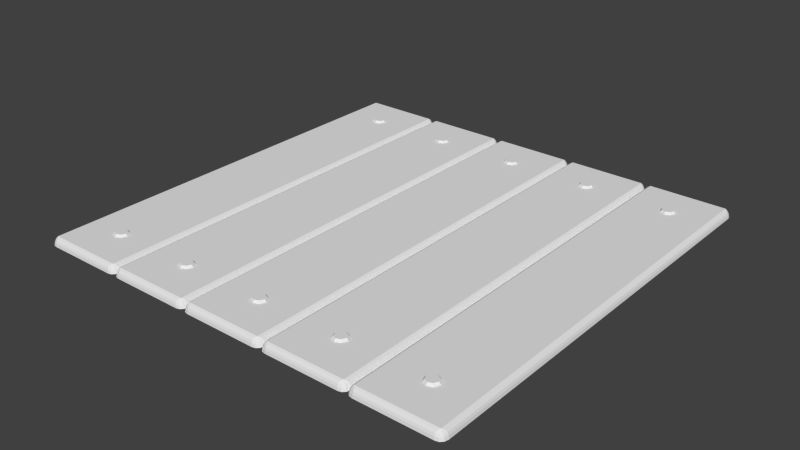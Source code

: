 # Source: WoodWall_A.blend  (saved by Blender 2.76.0; exported with 4.5.12 LTS)
import bpy
from mathutils import Matrix  # noqa: F401  (used for matrix-valued properties, if any)

bpy.ops.wm.read_factory_settings(use_empty=True)
scene = bpy.context.scene
scene.name = 'Scene'

# ---- collections
col_collection_1 = bpy.data.collections.new('Collection 1'); scene.collection.children.link(col_collection_1)

# ---- materials (node trees are filled in below, after node groups)
mat_material_002 = bpy.data.materials.new('Material.002')
mat_material_002.alpha_threshold = 0.0
mat_material_002.use_transparent_shadow = False
mat_material_002.roughness = 0.5
mat_material_002.line_color = (0.0, 0.0, 0.0, 1.0)

# ---- material node trees

# ---- world
world_world = bpy.data.worlds.new('World'); scene.world = world_world
world_world.color = (0.05088, 0.05088, 0.05088)
world_world.use_sun_shadow = False
world_world.sun_shadow_jitter_overblur = 0.0
world_world.cycles.sampling_method = 'MANUAL'
world_world.cycles.sample_map_resolution = 256

# ---- meshes
me_plane_007 = bpy.data.meshes.new('Plane.007')
me_plane_007.from_pydata([(-0.8305, 0.8591, 0.01072), (-0.8193, 0.8326, 0.01072), (-0.8305, 0.806, 0.01072), (-0.8576, 0.795, 0.01072), (-0.8847, 0.806, 0.01072), (-0.8959, 0.8326, 0.01072), (-0.8847, 0.8591, 0.01072), (-0.8576, 0.8701, 0.01072), (-0.8376, 0.8522, 0.02072), (-0.8292, 0.8326, 0.02072), (-0.8376, 0.8129, 0.02072), (-0.8576, 0.805, 0.02072), (-0.8776, 0.8129, 0.02072), (-0.886, 0.8326, 0.02072), (-0.8776, 0.8522, 0.02072), (-0.8576, 0.8602, 0.02072), (-0.8305, -0.8079, 0.01072), (-0.8193, -0.8345, 0.01072), (-0.8305, -0.861, 0.01072), (-0.8576, -0.872, 0.01072), (-0.8847, -0.861, 0.01072), (-0.8959, -0.8345, 0.01072), (-0.8847, -0.8079, 0.01072), (-0.8576, -0.7969, 0.01072), (-0.8376, -0.8148, 0.02072), (-0.8292, -0.8345, 0.02072), (-0.8376, -0.8541, 0.02072), (-0.8576, -0.8621, 0.02072), (-0.8776, -0.8541, 0.02072), (-0.886, -0.8345, 0.02072), (-0.8776, -0.8148, 0.02072), (-0.8576, -0.8068, 0.02072), (-1.043, -1.043, -0.02608), (-1.06, -1.039, -0.02608), (-1.072, -1.027, -0.02608), (-1.041, -1.041, -0.01267), (-1.051, -1.02, 0.01071), (-1.074, -1.008, -0.01267), (-1.041, -1.037, -0.002998), (-1.057, -1.037, -0.01267), (-1.056, -1.032, -0.003703), (-1.06, -1.012, 0.006254), (-1.044, -1.029, 0.006254), (-1.057, -1.026, 0.003923), (-1.069, -1.025, -0.01267), (-1.069, -1.008, -0.002998), (-1.065, -1.024, -0.003703), (-1.076, 1.011, -0.02608), (-1.043, 1.044, -0.02608), (-1.072, 1.028, -0.02608), (-1.06, 1.04, -0.02608), (-1.051, 1.021, 0.01071), (-1.041, 1.042, -0.01267), (-1.074, 1.009, -0.01267), (-1.044, 1.03, 0.006254), (-1.06, 1.013, 0.006254), (-1.057, 1.027, 0.003923), (-1.057, 1.038, -0.01267), (-1.041, 1.038, -0.002998), (-1.056, 1.033, -0.003703), (-1.069, 1.009, -0.002998), (-1.069, 1.026, -0.01267), (-1.065, 1.025, -0.003703), (-0.6464, -1.01, -0.02608), (-0.6797, -1.043, -0.02608), (-0.6508, -1.027, -0.02608), (-0.663, -1.039, -0.02608), (-0.6713, -1.02, 0.01071), (-0.6821, -1.041, -0.01267), (-0.6491, -1.008, -0.01267), (-0.679, -1.029, 0.006254), (-0.6623, -1.012, 0.006254), (-0.666, -1.026, 0.003923), (-0.6656, -1.037, -0.01267), (-0.6821, -1.037, -0.002998), (-0.6663, -1.032, -0.003703), (-0.6535, -1.008, -0.002998), (-0.6535, -1.025, -0.01267), (-0.6578, -1.024, -0.003703), (-0.6797, 1.044, -0.02608), (-0.663, 1.04, -0.02608), (-0.6508, 1.028, -0.02608), (-0.6713, 1.021, 0.01071), (-0.6491, 1.009, -0.01267), (-0.6821, 1.042, -0.01267), (-0.6623, 1.013, 0.006254), (-0.679, 1.03, 0.006254), (-0.666, 1.027, 0.003923), (-0.6535, 1.026, -0.01267), (-0.6535, 1.009, -0.002998), (-0.6578, 1.025, -0.003703), (-0.6821, 1.038, -0.002998), (-0.6656, 1.038, -0.01267), (-0.6663, 1.033, -0.003703), (-0.6464, 1.011, -0.02608), (-1.261, 0.8591, 0.01072), (-1.249, 0.8326, 0.01072), (-1.261, 0.806, 0.01072), (-1.288, 0.795, 0.01072), (-1.315, 0.806, 0.01072), (-1.326, 0.8326, 0.01072), (-1.315, 0.8591, 0.01072), (-1.288, 0.8701, 0.01072), (-1.268, 0.8522, 0.02072), (-1.259, 0.8326, 0.02072), (-1.268, 0.8129, 0.02072), (-1.288, 0.805, 0.02072), (-1.308, 0.8129, 0.02072), (-1.316, 0.8326, 0.02072), (-1.308, 0.8522, 0.02072), (-1.288, 0.8602, 0.02072), (-1.261, -0.8079, 0.01072), (-1.249, -0.8345, 0.01072), (-1.261, -0.861, 0.01072), (-1.288, -0.872, 0.01072), (-1.315, -0.861, 0.01072), (-1.326, -0.8345, 0.01072), (-1.315, -0.8079, 0.01072), (-1.288, -0.7969, 0.01072), (-1.268, -0.8148, 0.02072), (-1.259, -0.8345, 0.02072), (-1.268, -0.8541, 0.02072), (-1.288, -0.8621, 0.02072), (-1.308, -0.8541, 0.02072), (-1.316, -0.8345, 0.02072), (-1.308, -0.8148, 0.02072), (-1.288, -0.8068, 0.02072), (-1.473, -1.043, -0.02608), (-1.49, -1.039, -0.02608), (-1.502, -1.027, -0.02608), (-1.471, -1.041, -0.01267), (-1.481, -1.02, 0.01071), (-1.504, -1.008, -0.01267), (-1.471, -1.037, -0.002998), (-1.487, -1.037, -0.01267), (-1.486, -1.032, -0.003703), (-1.49, -1.012, 0.006254), (-1.474, -1.029, 0.006254), (-1.487, -1.026, 0.003923), (-1.499, -1.025, -0.01267), (-1.499, -1.008, -0.002998), (-1.495, -1.024, -0.003703), (-1.473, 1.044, -0.02608), (-1.502, 1.028, -0.02608), (-1.49, 1.04, -0.02608), (-1.481, 1.021, 0.01071), (-1.471, 1.042, -0.01267), (-1.504, 1.009, -0.01267), (-1.474, 1.03, 0.006254), (-1.49, 1.013, 0.006254), (-1.487, 1.027, 0.003923), (-1.487, 1.038, -0.01267), (-1.471, 1.038, -0.002998), (-1.486, 1.033, -0.003703), (-1.499, 1.009, -0.002998), (-1.499, 1.026, -0.01267), (-1.495, 1.025, -0.003703), (-1.076, -1.01, -0.02608), (-1.11, -1.043, -0.02608), (-1.081, -1.027, -0.02608), (-1.093, -1.039, -0.02608), (-1.101, -1.02, 0.01071), (-1.112, -1.041, -0.01267), (-1.079, -1.008, -0.01267), (-1.109, -1.029, 0.006254), (-1.092, -1.012, 0.006254), (-1.096, -1.026, 0.003923), (-1.096, -1.037, -0.01267), (-1.112, -1.037, -0.002998), (-1.096, -1.032, -0.003703), (-1.084, -1.008, -0.002998), (-1.084, -1.025, -0.01267), (-1.088, -1.024, -0.003703), (-1.11, 1.044, -0.02608), (-1.093, 1.04, -0.02608), (-1.081, 1.028, -0.02608), (-1.101, 1.021, 0.01071), (-1.079, 1.009, -0.01267), (-1.112, 1.042, -0.01267), (-1.092, 1.013, 0.006254), (-1.109, 1.03, 0.006254), (-1.096, 1.027, 0.003923), (-1.084, 1.026, -0.01267), (-1.084, 1.009, -0.002998), (-1.088, 1.025, -0.003703), (-1.112, 1.038, -0.002998), (-1.096, 1.038, -0.01267), (-1.096, 1.033, -0.003703), (-1.691, 0.8591, 0.01072), (-1.679, 0.8326, 0.01072), (-1.691, 0.806, 0.01072), (-1.718, 0.795, 0.01072), (-1.745, 0.806, 0.01072), (-1.756, 0.8326, 0.01072), (-1.745, 0.8591, 0.01072), (-1.718, 0.8701, 0.01072), (-1.698, 0.8522, 0.02072), (-1.689, 0.8326, 0.02072), (-1.698, 0.8129, 0.02072), (-1.718, 0.805, 0.02072), (-1.738, 0.8129, 0.02072), (-1.746, 0.8326, 0.02072), (-1.738, 0.8522, 0.02072), (-1.718, 0.8602, 0.02072), (-1.691, -0.8079, 0.01072), (-1.679, -0.8345, 0.01072), (-1.691, -0.861, 0.01072), (-1.718, -0.872, 0.01072), (-1.745, -0.861, 0.01072), (-1.756, -0.8345, 0.01072), (-1.745, -0.8079, 0.01072), (-1.718, -0.7969, 0.01072), (-1.698, -0.8148, 0.02072), (-1.689, -0.8345, 0.02072), (-1.698, -0.8541, 0.02072), (-1.718, -0.8621, 0.02072), (-1.738, -0.8541, 0.02072), (-1.746, -0.8345, 0.02072), (-1.738, -0.8148, 0.02072), (-1.718, -0.8068, 0.02072), (-1.903, -1.043, -0.02608), (-1.92, -1.039, -0.02608), (-1.932, -1.027, -0.02608), (-1.901, -1.041, -0.01267), (-1.911, -1.02, 0.01071), (-1.934, -1.008, -0.01267), (-1.901, -1.037, -0.002998), (-1.917, -1.037, -0.01267), (-1.916, -1.032, -0.003703), (-1.92, -1.012, 0.006254), (-1.904, -1.029, 0.006254), (-1.917, -1.026, 0.003923), (-1.929, -1.025, -0.01267), (-1.929, -1.008, -0.002998), (-1.925, -1.024, -0.003703), (-1.903, 1.044, -0.02608), (-1.932, 1.028, -0.02608), (-1.92, 1.04, -0.02608), (-1.911, 1.021, 0.01071), (-1.901, 1.042, -0.01267), (-1.934, 1.009, -0.01267), (-1.904, 1.03, 0.006254), (-1.92, 1.013, 0.006254), (-1.917, 1.027, 0.003923), (-1.917, 1.038, -0.01267), (-1.901, 1.038, -0.002998), (-1.916, 1.033, -0.003703), (-1.929, 1.009, -0.002998), (-1.929, 1.026, -0.01267), (-1.925, 1.025, -0.003703), (-1.506, -1.01, -0.02608), (-1.54, -1.043, -0.02608), (-1.511, -1.027, -0.02608), (-1.523, -1.039, -0.02608), (-1.531, -1.02, 0.01071), (-1.542, -1.041, -0.01267), (-1.509, -1.008, -0.01267), (-1.539, -1.029, 0.006254), (-1.522, -1.012, 0.006254), (-1.526, -1.026, 0.003923), (-1.526, -1.037, -0.01267), (-1.542, -1.037, -0.002998), (-1.526, -1.032, -0.003703), (-1.514, -1.008, -0.002998), (-1.514, -1.025, -0.01267), (-1.518, -1.024, -0.003703), (-1.54, 1.044, -0.02608), (-1.523, 1.04, -0.02608), (-1.511, 1.028, -0.02608), (-1.531, 1.021, 0.01071), (-1.509, 1.009, -0.01267), (-1.542, 1.042, -0.01267), (-1.522, 1.013, 0.006254), (-1.539, 1.03, 0.006254), (-1.526, 1.027, 0.003923), (-1.514, 1.026, -0.01267), (-1.514, 1.009, -0.002998), (-1.518, 1.025, -0.003703), (-1.542, 1.038, -0.002998), (-1.526, 1.038, -0.01267), (-1.526, 1.033, -0.003703), (-1.506, 1.011, -0.02608), (-2.121, 0.8591, 0.01072), (-2.109, 0.8326, 0.01072), (-2.121, 0.806, 0.01072), (-2.148, 0.795, 0.01072), (-2.175, 0.806, 0.01072), (-2.186, 0.8326, 0.01072), (-2.175, 0.8591, 0.01072), (-2.148, 0.8701, 0.01072), (-2.128, 0.8522, 0.02072), (-2.119, 0.8326, 0.02072), (-2.128, 0.8129, 0.02072), (-2.148, 0.805, 0.02072), (-2.168, 0.8129, 0.02072), (-2.176, 0.8326, 0.02072), (-2.168, 0.8522, 0.02072), (-2.148, 0.8602, 0.02072), (-2.121, -0.8079, 0.01072), (-2.109, -0.8345, 0.01072), (-2.121, -0.861, 0.01072), (-2.148, -0.872, 0.01072), (-2.175, -0.861, 0.01072), (-2.186, -0.8345, 0.01072), (-2.175, -0.8079, 0.01072), (-2.148, -0.7969, 0.01072), (-2.128, -0.8148, 0.02072), (-2.119, -0.8345, 0.02072), (-2.128, -0.8541, 0.02072), (-2.148, -0.8621, 0.02072), (-2.168, -0.8541, 0.02072), (-2.176, -0.8345, 0.02072), (-2.168, -0.8148, 0.02072), (-2.148, -0.8068, 0.02072), (-2.333, -1.043, -0.02608), (-2.35, -1.039, -0.02608), (-2.362, -1.027, -0.02608), (-2.331, -1.041, -0.01267), (-2.341, -1.02, 0.01071), (-2.364, -1.008, -0.01267), (-2.331, -1.037, -0.002998), (-2.347, -1.037, -0.01267), (-2.346, -1.032, -0.003703), (-2.351, -1.012, 0.006254), (-2.334, -1.029, 0.006254), (-2.347, -1.026, 0.003923), (-2.359, -1.025, -0.01267), (-2.359, -1.008, -0.002998), (-2.355, -1.024, -0.003703), (-2.333, 1.044, -0.02608), (-2.362, 1.028, -0.02608), (-2.35, 1.04, -0.02608), (-2.341, 1.021, 0.01071), (-2.331, 1.042, -0.01267), (-2.364, 1.009, -0.01267), (-2.334, 1.03, 0.006254), (-2.351, 1.013, 0.006254), (-2.347, 1.027, 0.003923), (-2.347, 1.038, -0.01267), (-2.331, 1.038, -0.002998), (-2.346, 1.033, -0.003703), (-2.359, 1.009, -0.002998), (-2.359, 1.026, -0.01267), (-2.355, 1.025, -0.003703), (-1.936, -1.01, -0.02608), (-1.97, -1.043, -0.02608), (-1.941, -1.027, -0.02608), (-1.953, -1.039, -0.02608), (-1.961, -1.02, 0.01071), (-1.972, -1.041, -0.01267), (-1.939, -1.008, -0.01267), (-1.969, -1.029, 0.006254), (-1.952, -1.012, 0.006254), (-1.956, -1.026, 0.003923), (-1.956, -1.037, -0.01267), (-1.972, -1.037, -0.002998), (-1.956, -1.032, -0.003703), (-1.944, -1.008, -0.002998), (-1.944, -1.025, -0.01267), (-1.948, -1.024, -0.003703), (-1.97, 1.044, -0.02608), (-1.953, 1.04, -0.02608), (-1.941, 1.028, -0.02608), (-1.961, 1.021, 0.01071), (-1.939, 1.009, -0.01267), (-1.972, 1.042, -0.01267), (-1.952, 1.013, 0.006254), (-1.969, 1.03, 0.006254), (-1.956, 1.027, 0.003923), (-1.944, 1.026, -0.01267), (-1.944, 1.009, -0.002998), (-1.948, 1.025, -0.003703), (-1.972, 1.038, -0.002998), (-1.956, 1.038, -0.01267), (-1.956, 1.033, -0.003703), (-1.936, 1.011, -0.02608), (-2.551, 0.8591, 0.01072), (-2.539, 0.8326, 0.01072), (-2.551, 0.806, 0.01072), (-2.578, 0.795, 0.01072), (-2.605, 0.806, 0.01072), (-2.616, 0.8326, 0.01072), (-2.605, 0.8591, 0.01072), (-2.578, 0.8701, 0.01072), (-2.558, 0.8522, 0.02072), (-2.549, 0.8326, 0.02072), (-2.558, 0.8129, 0.02072), (-2.578, 0.805, 0.02072), (-2.598, 0.8129, 0.02072), (-2.606, 0.8326, 0.02072), (-2.598, 0.8522, 0.02072), (-2.578, 0.8602, 0.02072), (-2.551, -0.8079, 0.01072), (-2.539, -0.8345, 0.01072), (-2.551, -0.861, 0.01072), (-2.578, -0.872, 0.01072), (-2.605, -0.861, 0.01072), (-2.616, -0.8345, 0.01072), (-2.605, -0.8079, 0.01072), (-2.578, -0.7969, 0.01072), (-2.558, -0.8148, 0.02072), (-2.549, -0.8345, 0.02072), (-2.558, -0.8541, 0.02072), (-2.578, -0.8621, 0.02072), (-2.598, -0.8541, 0.02072), (-2.606, -0.8345, 0.02072), (-2.598, -0.8148, 0.02072), (-2.578, -0.8068, 0.02072), (-2.763, -1.043, -0.02608), (-2.797, -1.01, -0.02608), (-2.78, -1.039, -0.02608), (-2.792, -1.027, -0.02608), (-2.761, -1.041, -0.01267), (-2.772, -1.02, 0.01071), (-2.794, -1.008, -0.01267), (-2.761, -1.037, -0.002998), (-2.777, -1.037, -0.01267), (-2.777, -1.032, -0.003703), (-2.781, -1.012, 0.006254), (-2.764, -1.029, 0.006254), (-2.777, -1.026, 0.003923), (-2.789, -1.025, -0.01267), (-2.789, -1.008, -0.002998), (-2.785, -1.024, -0.003703), (-2.797, 1.011, -0.02608), (-2.763, 1.044, -0.02608), (-2.792, 1.028, -0.02608), (-2.78, 1.04, -0.02608), (-2.772, 1.021, 0.01071), (-2.761, 1.042, -0.01267), (-2.794, 1.009, -0.01267), (-2.764, 1.03, 0.006254), (-2.781, 1.013, 0.006254), (-2.777, 1.027, 0.003923), (-2.777, 1.038, -0.01267), (-2.761, 1.038, -0.002998), (-2.777, 1.033, -0.003703), (-2.789, 1.009, -0.002998), (-2.789, 1.026, -0.01267), (-2.785, 1.025, -0.003703), (-2.366, -1.01, -0.02608), (-2.4, -1.043, -0.02608), (-2.371, -1.027, -0.02608), (-2.383, -1.039, -0.02608), (-2.391, -1.02, 0.01071), (-2.402, -1.041, -0.01267), (-2.369, -1.008, -0.01267), (-2.399, -1.029, 0.006254), (-2.382, -1.012, 0.006254), (-2.386, -1.026, 0.003923), (-2.386, -1.037, -0.01267), (-2.402, -1.037, -0.002998), (-2.386, -1.032, -0.003703), (-2.374, -1.008, -0.002998), (-2.374, -1.025, -0.01267), (-2.378, -1.024, -0.003703), (-2.4, 1.044, -0.02608), (-2.383, 1.04, -0.02608), (-2.371, 1.028, -0.02608), (-2.391, 1.021, 0.01071), (-2.369, 1.009, -0.01267), (-2.402, 1.042, -0.01267), (-2.382, 1.013, 0.006254), (-2.399, 1.03, 0.006254), (-2.386, 1.027, 0.003923), (-2.374, 1.026, -0.01267), (-2.374, 1.009, -0.002998), (-2.378, 1.025, -0.003703), (-2.402, 1.038, -0.002998), (-2.386, 1.038, -0.01267), (-2.386, 1.033, -0.003703), (-2.366, 1.011, -0.02608)], [], [(7, 6, 14, 15), (3, 2, 10, 11), (0, 7, 15, 8), (4, 3, 11, 12), (5, 4, 12, 13), (1, 0, 8, 9), (6, 5, 13, 14), (2, 1, 9, 10), (8, 15, 14, 13, 12, 11, 10, 9), (23, 22, 30, 31), (19, 18, 26, 27), (16, 23, 31, 24), (20, 19, 27, 28), (21, 20, 28, 29), (17, 16, 24, 25), (22, 21, 29, 30), (18, 17, 25, 26), (24, 31, 30, 29, 28, 27, 26, 25), (68, 35, 32, 64), (52, 84, 79, 48), (35, 38, 40, 39), (38, 42, 43, 40), (36, 41, 43, 42), (41, 45, 46, 43), (37, 44, 46, 45), (44, 39, 40, 46), (40, 43, 46), (51, 54, 56, 55), (54, 58, 59, 56), (52, 57, 59, 58), (57, 61, 62, 59), (53, 60, 62, 61), (60, 55, 56, 62), (56, 59, 62), (67, 70, 72, 71), (70, 74, 75, 72), (68, 73, 75, 74), (73, 77, 78, 75), (69, 76, 78, 77), (76, 71, 72, 78), (72, 75, 78), (82, 85, 87, 86), (85, 89, 90, 87), (83, 88, 90, 89), (88, 92, 93, 90), (84, 91, 93, 92), (91, 86, 87, 93), (87, 90, 93), (32, 35, 39, 33), (33, 39, 44, 34), (36, 51, 55, 41), (41, 55, 60, 45), (45, 60, 53, 37), (52, 48, 50, 57), (57, 50, 49, 61), (61, 49, 47, 53), (51, 82, 86, 54), (54, 86, 91, 58), (58, 91, 84, 52), (88, 81, 80, 92), (92, 80, 79, 84), (82, 67, 71, 85), (85, 71, 76, 89), (89, 76, 69, 83), (68, 64, 66, 73), (73, 66, 65, 77), (77, 65, 63, 69), (67, 36, 42, 70), (70, 42, 38, 74), (74, 38, 35, 68), (17, 18, 19, 20, 21, 36, 67), (1, 82, 51, 5, 6, 7, 0), (2, 3, 4, 5, 51, 36, 21, 22, 23, 16, 17, 67, 82, 1), (83, 69, 63, 94), (83, 94, 81, 88), (102, 101, 109, 110), (98, 97, 105, 106), (95, 102, 110, 103), (99, 98, 106, 107), (100, 99, 107, 108), (96, 95, 103, 104), (101, 100, 108, 109), (97, 96, 104, 105), (103, 110, 109, 108, 107, 106, 105, 104), (118, 117, 125, 126), (114, 113, 121, 122), (111, 118, 126, 119), (115, 114, 122, 123), (116, 115, 123, 124), (112, 111, 119, 120), (117, 116, 124, 125), (113, 112, 120, 121), (119, 126, 125, 124, 123, 122, 121, 120), (162, 130, 127, 158), (146, 178, 173, 142), (130, 133, 135, 134), (133, 137, 138, 135), (131, 136, 138, 137), (136, 140, 141, 138), (132, 139, 141, 140), (139, 134, 135, 141), (135, 138, 141), (145, 148, 150, 149), (148, 152, 153, 150), (146, 151, 153, 152), (151, 155, 156, 153), (147, 154, 156, 155), (154, 149, 150, 156), (150, 153, 156), (161, 164, 166, 165), (164, 168, 169, 166), (162, 167, 169, 168), (167, 171, 172, 169), (163, 170, 172, 171), (170, 165, 166, 172), (166, 169, 172), (176, 179, 181, 180), (179, 183, 184, 181), (177, 182, 184, 183), (182, 186, 187, 184), (178, 185, 187, 186), (185, 180, 181, 187), (181, 184, 187), (127, 130, 134, 128), (128, 134, 139, 129), (131, 145, 149, 136), (136, 149, 154, 140), (140, 154, 147, 132), (146, 142, 144, 151), (151, 144, 143, 155), (145, 176, 180, 148), (148, 180, 185, 152), (152, 185, 178, 146), (182, 175, 174, 186), (186, 174, 173, 178), (176, 161, 165, 179), (179, 165, 170, 183), (183, 170, 163, 177), (162, 158, 160, 167), (167, 160, 159, 171), (171, 159, 157, 163), (161, 131, 137, 164), (164, 137, 133, 168), (168, 133, 130, 162), (112, 113, 114, 115, 116, 131, 161), (96, 176, 145, 100, 101, 102, 95), (97, 98, 99, 100, 145, 131, 116, 117, 118, 111, 112, 161, 176, 96), (195, 194, 202, 203), (191, 190, 198, 199), (188, 195, 203, 196), (192, 191, 199, 200), (193, 192, 200, 201), (189, 188, 196, 197), (194, 193, 201, 202), (190, 189, 197, 198), (196, 203, 202, 201, 200, 199, 198, 197), (211, 210, 218, 219), (207, 206, 214, 215), (204, 211, 219, 212), (208, 207, 215, 216), (209, 208, 216, 217), (205, 204, 212, 213), (210, 209, 217, 218), (206, 205, 213, 214), (212, 219, 218, 217, 216, 215, 214, 213), (255, 223, 220, 251), (239, 271, 266, 235), (223, 226, 228, 227), (226, 230, 231, 228), (224, 229, 231, 230), (229, 233, 234, 231), (225, 232, 234, 233), (232, 227, 228, 234), (228, 231, 234), (238, 241, 243, 242), (241, 245, 246, 243), (239, 244, 246, 245), (244, 248, 249, 246), (240, 247, 249, 248), (247, 242, 243, 249), (243, 246, 249), (254, 257, 259, 258), (257, 261, 262, 259), (255, 260, 262, 261), (260, 264, 265, 262), (256, 263, 265, 264), (263, 258, 259, 265), (259, 262, 265), (269, 272, 274, 273), (272, 276, 277, 274), (270, 275, 277, 276), (275, 279, 280, 277), (271, 278, 280, 279), (278, 273, 274, 280), (274, 277, 280), (220, 223, 227, 221), (221, 227, 232, 222), (224, 238, 242, 229), (229, 242, 247, 233), (233, 247, 240, 225), (239, 235, 237, 244), (244, 237, 236, 248), (238, 269, 273, 241), (241, 273, 278, 245), (245, 278, 271, 239), (275, 268, 267, 279), (279, 267, 266, 271), (269, 254, 258, 272), (272, 258, 263, 276), (276, 263, 256, 270), (255, 251, 253, 260), (260, 253, 252, 264), (264, 252, 250, 256), (254, 224, 230, 257), (257, 230, 226, 261), (261, 226, 223, 255), (205, 206, 207, 208, 209, 224, 254), (189, 269, 238, 193, 194, 195, 188), (190, 191, 192, 193, 238, 224, 209, 210, 211, 204, 205, 254, 269, 189), (270, 256, 250, 281), (270, 281, 268, 275), (289, 288, 296, 297), (285, 284, 292, 293), (282, 289, 297, 290), (286, 285, 293, 294), (287, 286, 294, 295), (283, 282, 290, 291), (288, 287, 295, 296), (284, 283, 291, 292), (290, 297, 296, 295, 294, 293, 292, 291), (305, 304, 312, 313), (301, 300, 308, 309), (298, 305, 313, 306), (302, 301, 309, 310), (303, 302, 310, 311), (299, 298, 306, 307), (304, 303, 311, 312), (300, 299, 307, 308), (306, 313, 312, 311, 310, 309, 308, 307), (349, 317, 314, 345), (333, 365, 360, 329), (317, 320, 322, 321), (320, 324, 325, 322), (318, 323, 325, 324), (323, 327, 328, 325), (319, 326, 328, 327), (326, 321, 322, 328), (322, 325, 328), (332, 335, 337, 336), (335, 339, 340, 337), (333, 338, 340, 339), (338, 342, 343, 340), (334, 341, 343, 342), (341, 336, 337, 343), (337, 340, 343), (348, 351, 353, 352), (351, 355, 356, 353), (349, 354, 356, 355), (354, 358, 359, 356), (350, 357, 359, 358), (357, 352, 353, 359), (353, 356, 359), (363, 366, 368, 367), (366, 370, 371, 368), (364, 369, 371, 370), (369, 373, 374, 371), (365, 372, 374, 373), (372, 367, 368, 374), (368, 371, 374), (314, 317, 321, 315), (315, 321, 326, 316), (318, 332, 336, 323), (323, 336, 341, 327), (327, 341, 334, 319), (333, 329, 331, 338), (338, 331, 330, 342), (332, 363, 367, 335), (335, 367, 372, 339), (339, 372, 365, 333), (369, 362, 361, 373), (373, 361, 360, 365), (363, 348, 352, 366), (366, 352, 357, 370), (370, 357, 350, 364), (349, 345, 347, 354), (354, 347, 346, 358), (358, 346, 344, 350), (348, 318, 324, 351), (351, 324, 320, 355), (355, 320, 317, 349), (299, 300, 301, 302, 303, 318, 348), (283, 363, 332, 287, 288, 289, 282), (284, 285, 286, 287, 332, 318, 303, 304, 305, 298, 299, 348, 363, 283), (364, 350, 344, 375), (364, 375, 362, 369), (383, 382, 390, 391), (379, 378, 386, 387), (376, 383, 391, 384), (380, 379, 387, 388), (381, 380, 388, 389), (377, 376, 384, 385), (382, 381, 389, 390), (378, 377, 385, 386), (384, 391, 390, 389, 388, 387, 386, 385), (399, 398, 406, 407), (395, 394, 402, 403), (392, 399, 407, 400), (396, 395, 403, 404), (397, 396, 404, 405), (393, 392, 400, 401), (398, 397, 405, 406), (394, 393, 401, 402), (400, 407, 406, 405, 404, 403, 402, 401), (445, 412, 408, 441), (429, 461, 456, 425), (412, 415, 417, 416), (415, 419, 420, 417), (413, 418, 420, 419), (418, 422, 423, 420), (414, 421, 423, 422), (421, 416, 417, 423), (417, 420, 423), (428, 431, 433, 432), (431, 435, 436, 433), (429, 434, 436, 435), (434, 438, 439, 436), (430, 437, 439, 438), (437, 432, 433, 439), (433, 436, 439), (444, 447, 449, 448), (447, 451, 452, 449), (445, 450, 452, 451), (450, 454, 455, 452), (446, 453, 455, 454), (453, 448, 449, 455), (449, 452, 455), (459, 462, 464, 463), (462, 466, 467, 464), (460, 465, 467, 466), (465, 469, 470, 467), (461, 468, 470, 469), (468, 463, 464, 470), (464, 467, 470), (408, 412, 416, 410), (410, 416, 421, 411), (411, 421, 414, 409), (413, 428, 432, 418), (418, 432, 437, 422), (422, 437, 430, 414), (429, 425, 427, 434), (434, 427, 426, 438), (438, 426, 424, 430), (428, 459, 463, 431), (431, 463, 468, 435), (435, 468, 461, 429), (465, 458, 457, 469), (469, 457, 456, 461), (459, 444, 448, 462), (462, 448, 453, 466), (466, 453, 446, 460), (445, 441, 443, 450), (450, 443, 442, 454), (454, 442, 440, 446), (444, 413, 419, 447), (447, 419, 415, 451), (451, 415, 412, 445), (414, 430, 424, 409), (393, 394, 395, 396, 397, 413, 444), (377, 459, 428, 381, 382, 383, 376), (378, 379, 380, 381, 428, 413, 397, 398, 399, 392, 393, 444, 459, 377), (460, 446, 440, 471), (460, 471, 458, 465), (34, 44, 37, 157), (37, 53, 47, 157), (129, 139, 132, 250), (155, 143, 281, 147), (132, 147, 281, 250), (177, 163, 157, 47), (177, 47, 175, 182), (222, 232, 225, 344), (248, 236, 375, 240), (225, 240, 375, 344), (316, 326, 319, 440), (342, 330, 471, 334), (319, 334, 471, 440)])
_ca = me_plane_007.color_attributes.new('Col', 'BYTE_COLOR', 'CORNER')
_ca.data.foreach_set('color', [0.0, 0.0, 0.0, 1.0, 0.0, 0.0, 0.0, 1.0, 0.0, 0.0, 0.0, 1.0, 0.0, 0.0, 0.0, 1.0, 0.0, 0.0, 0.0, 1.0, 0.0, 0.0, 0.0, 1.0, 0.0, 0.0, 0.0, 1.0, 0.0, 0.0, 0.0, 1.0, 0.0, 0.0, 0.0, 1.0, 0.0, 0.0, 0.0, 1.0, 0.0, 0.0, 0.0, 1.0, 0.0, 0.0, 0.0, 1.0, 0.0, 0.0, 0.0, 1.0, 0.0, 0.0, 0.0, 1.0, 0.0, 0.0, 0.0, 1.0, 0.0, 0.0, 0.0, 1.0, 0.0, 0.0, 0.0, 1.0, 0.0, 0.0, 0.0, 1.0, 0.0, 0.0, 0.0, 1.0, 0.0, 0.0, 0.0, 1.0, 0.0, 0.0, 0.0, 1.0, 0.0, 0.0, 0.0, 1.0, 0.0, 0.0, 0.0, 1.0, 0.0, 0.0, 0.0, 1.0, 0.0, 0.0, 0.0, 1.0, 0.0, 0.0, 0.0, 1.0, 0.0, 0.0, 0.0, 1.0, 0.0, 0.0, 0.0, 1.0, 0.0, 0.0, 0.0, 1.0, 0.0, 0.0, 0.0, 1.0, 0.0, 0.0, 0.0, 1.0, 0.0, 0.0, 0.0, 1.0, 0.01033, 0.009721, 0.007499, 1.0, 0.01033, 0.009721, 0.007499, 1.0, 0.01033, 0.009721, 0.007499, 1.0, 0.01033, 0.009721, 0.007499, 1.0, 0.01033, 0.009721, 0.007499, 1.0, 0.01033, 0.009721, 0.007499, 1.0, 0.01033, 0.009721, 0.007499, 1.0, 0.01033, 0.009721, 0.007499, 1.0, 0.0, 0.0, 0.0, 1.0, 0.0, 0.0, 0.0, 1.0, 0.0, 0.0, 0.0, 1.0, 0.0, 0.0, 0.0, 1.0, 0.0, 0.0, 0.0, 1.0, 0.0, 0.0, 0.0, 1.0, 0.0, 0.0, 0.0, 1.0, 0.0, 0.0, 0.0, 1.0, 0.0, 0.0, 0.0, 1.0, 0.0, 0.0, 0.0, 1.0, 0.0, 0.0, 0.0, 1.0, 0.0, 0.0, 0.0, 1.0, 0.0, 0.0, 0.0, 1.0, 0.0, 0.0, 0.0, 1.0, 0.0, 0.0, 0.0, 1.0, 0.0, 0.0, 0.0, 1.0, 0.0, 0.0, 0.0, 1.0, 0.0, 0.0, 0.0, 1.0, 0.0, 0.0, 0.0, 1.0, 0.0, 0.0, 0.0, 1.0, 0.0, 0.0, 0.0, 1.0, 0.0, 0.0, 0.0, 1.0, 0.0, 0.0, 0.0, 1.0, 0.0, 0.0, 0.0, 1.0, 0.0, 0.0, 0.0, 1.0, 0.0, 0.0, 0.0, 1.0, 0.0, 0.0, 0.0, 1.0, 0.0, 0.0, 0.0, 1.0, 0.0, 0.0, 0.0, 1.0, 0.0, 0.0, 0.0, 1.0, 0.0, 0.0, 0.0, 1.0, 0.0, 0.0, 0.0, 1.0, 0.01033, 0.009721, 0.007499, 1.0, 0.01033, 0.009721, 0.007499, 1.0, 0.01033, 0.009721, 0.007499, 1.0, 0.01033, 0.009721, 0.007499, 1.0, 0.01033, 0.009721, 0.007499, 1.0, 0.01033, 0.009721, 0.007499, 1.0, 0.01033, 0.009721, 0.007499, 1.0, 0.01033, 0.009721, 0.007499, 1.0, 0.05951, 0.02732, 0.0, 1.0, 0.05951, 0.02732, 0.0, 1.0, 0.05951, 0.02732, 0.0, 1.0, 0.05951, 0.02732, 0.0, 1.0, 0.05951, 0.02732, 0.0, 1.0, 0.05951, 0.02732, 0.0, 1.0, 0.05951, 0.02732, 0.0, 1.0, 0.05951, 0.02732, 0.0, 1.0, 0.09531, 0.04092, 0.0, 1.0, 0.09531, 0.04092, 0.0, 1.0, 0.09531, 0.04092, 0.0, 1.0, 0.09531, 0.04092, 0.0, 1.0, 0.1779, 0.07619, 0.0, 1.0, 0.1779, 0.07619, 0.0, 1.0, 0.1779, 0.07619, 0.0, 1.0, 0.1779, 0.07619, 0.0, 1.0, 0.3419, 0.1413, 0.0, 1.0, 0.3419, 0.1413, 0.0, 1.0, 0.3419, 0.1413, 0.0, 1.0, 0.3419, 0.1413, 0.0, 1.0, 0.1779, 0.07619, 0.0, 1.0, 0.1779, 0.07619, 0.0, 1.0, 0.1779, 0.07619, 0.0, 1.0, 0.1779, 0.07619, 0.0, 1.0, 0.09531, 0.04092, 0.0, 1.0, 0.09531, 0.04092, 0.0, 1.0, 0.09531, 0.04092, 0.0, 1.0, 0.09531, 0.04092, 0.0, 1.0, 0.09531, 0.04092, 0.0, 1.0, 0.09531, 0.04092, 0.0, 1.0, 0.09531, 0.04092, 0.0, 1.0, 0.09531, 0.04092, 0.0, 1.0, 0.1779, 0.07619, 0.0, 1.0, 0.1779, 0.07619, 0.0, 1.0, 0.1779, 0.07619, 0.0, 1.0, 0.3419, 0.1413, 0.0, 1.0, 0.3419, 0.1413, 0.0, 1.0, 0.3419, 0.1413, 0.0, 1.0, 0.3419, 0.1413, 0.0, 1.0, 0.1779, 0.07619, 0.0, 1.0, 0.1779, 0.07619, 0.0, 1.0, 0.1779, 0.07619, 0.0, 1.0, 0.1779, 0.07619, 0.0, 1.0, 0.09531, 0.04092, 0.0, 1.0, 0.09531, 0.04092, 0.0, 1.0, 0.09531, 0.04092, 0.0, 1.0, 0.09531, 0.04092, 0.0, 1.0, 0.09531, 0.04092, 0.0, 1.0, 0.09531, 0.04092, 0.0, 1.0, 0.09531, 0.04092, 0.0, 1.0, 0.09531, 0.04092, 0.0, 1.0, 0.09531, 0.04092, 0.0, 1.0, 0.09531, 0.04092, 0.0, 1.0, 0.09531, 0.04092, 0.0, 1.0, 0.09531, 0.04092, 0.0, 1.0, 0.1779, 0.07619, 0.0, 1.0, 0.1779, 0.07619, 0.0, 1.0, 0.1779, 0.07619, 0.0, 1.0, 0.1779, 0.07619, 0.0, 1.0, 0.1779, 0.07619, 0.0, 1.0, 0.1779, 0.07619, 0.0, 1.0, 0.1779, 0.07619, 0.0, 1.0, 0.3419, 0.1413, 0.0, 1.0, 0.3419, 0.1413, 0.0, 1.0, 0.3419, 0.1413, 0.0, 1.0, 0.3419, 0.1413, 0.0, 1.0, 0.1779, 0.07619, 0.0, 1.0, 0.1779, 0.07619, 0.0, 1.0, 0.1779, 0.07619, 0.0, 1.0, 0.1779, 0.07619, 0.0, 1.0, 0.09531, 0.04092, 0.0, 1.0, 0.09531, 0.04092, 0.0, 1.0, 0.09531, 0.04092, 0.0, 1.0, 0.09531, 0.04092, 0.0, 1.0, 0.09531, 0.04092, 0.0, 1.0, 0.09531, 0.04092, 0.0, 1.0, 0.09531, 0.04092, 0.0, 1.0, 0.09531, 0.04092, 0.0, 1.0, 0.09531, 0.04092, 0.0, 1.0, 0.09531, 0.04092, 0.0, 1.0, 0.09531, 0.04092, 0.0, 1.0, 0.09531, 0.04092, 0.0, 1.0, 0.1779, 0.07619, 0.0, 1.0, 0.1779, 0.07619, 0.0, 1.0, 0.1779, 0.07619, 0.0, 1.0, 0.1779, 0.07619, 0.0, 1.0, 0.1779, 0.07619, 0.0, 1.0, 0.1779, 0.07619, 0.0, 1.0, 0.1779, 0.07619, 0.0, 1.0, 0.3419, 0.1413, 0.0, 1.0, 0.3419, 0.1413, 0.0, 1.0, 0.3419, 0.1413, 0.0, 1.0, 0.3419, 0.1413, 0.0, 1.0, 0.1779, 0.07619, 0.0, 1.0, 0.1779, 0.07619, 0.0, 1.0, 0.1779, 0.07619, 0.0, 1.0, 0.1779, 0.07619, 0.0, 1.0, 0.09531, 0.04092, 0.0, 1.0, 0.09531, 0.04092, 0.0, 1.0, 0.09531, 0.04092, 0.0, 1.0, 0.09531, 0.04092, 0.0, 1.0, 0.09531, 0.04092, 0.0, 1.0, 0.09531, 0.04092, 0.0, 1.0, 0.09531, 0.04092, 0.0, 1.0, 0.09531, 0.04092, 0.0, 1.0, 0.09531, 0.04092, 0.0, 1.0, 0.09531, 0.04092, 0.0, 1.0, 0.09531, 0.04092, 0.0, 1.0, 0.09531, 0.04092, 0.0, 1.0, 0.1779, 0.07619, 0.0, 1.0, 0.1779, 0.07619, 0.0, 1.0, 0.1779, 0.07619, 0.0, 1.0, 0.1779, 0.07619, 0.0, 1.0, 0.2051, 0.0865, 0.0, 1.0, 0.2051, 0.0865, 0.0, 1.0, 0.2051, 0.0865, 0.0, 1.0, 0.05951, 0.02732, 0.0, 1.0, 0.05951, 0.02732, 0.0, 1.0, 0.05951, 0.02732, 0.0, 1.0, 0.05951, 0.02732, 0.0, 1.0, 0.05951, 0.02732, 0.0, 1.0, 0.05951, 0.02732, 0.0, 1.0, 0.05951, 0.02732, 0.0, 1.0, 0.05951, 0.02732, 0.0, 1.0, 0.3419, 0.1413, 0.0, 1.0, 0.3419, 0.1413, 0.0, 1.0, 0.3419, 0.1413, 0.0, 1.0, 0.3419, 0.1413, 0.0, 1.0, 0.1779, 0.07619, 0.0, 1.0, 0.1779, 0.07619, 0.0, 1.0, 0.1779, 0.07619, 0.0, 1.0, 0.1779, 0.07619, 0.0, 1.0, 0.09531, 0.04092, 0.0, 1.0, 0.09531, 0.04092, 0.0, 1.0, 0.09531, 0.04092, 0.0, 1.0, 0.09531, 0.04092, 0.0, 1.0, 0.05951, 0.02732, 0.0, 1.0, 0.05951, 0.02732, 0.0, 1.0, 0.05951, 0.02732, 0.0, 1.0, 0.05951, 0.02732, 0.0, 1.0, 0.05951, 0.02732, 0.0, 1.0, 0.05951, 0.02732, 0.0, 1.0, 0.05951, 0.02732, 0.0, 1.0, 0.05951, 0.02732, 0.0, 1.0, 0.05951, 0.02732, 0.0, 1.0, 0.05951, 0.02732, 0.0, 1.0, 0.05951, 0.02732, 0.0, 1.0, 0.05951, 0.02732, 0.0, 1.0, 0.3419, 0.1413, 0.0, 1.0, 0.3419, 0.1413, 0.0, 1.0, 0.3419, 0.1413, 0.0, 1.0, 0.3419, 0.1413, 0.0, 1.0, 0.1779, 0.07619, 0.0, 1.0, 0.1779, 0.07619, 0.0, 1.0, 0.1779, 0.07619, 0.0, 1.0, 0.1779, 0.07619, 0.0, 1.0, 0.09531, 0.04092, 0.0, 1.0, 0.09531, 0.04092, 0.0, 1.0, 0.09531, 0.04092, 0.0, 1.0, 0.09531, 0.04092, 0.0, 1.0, 0.05951, 0.02732, 0.0, 1.0, 0.05951, 0.02732, 0.0, 1.0, 0.05951, 0.02732, 0.0, 1.0, 0.05951, 0.02732, 0.0, 1.0, 0.05951, 0.02732, 0.0, 1.0, 0.05951, 0.02732, 0.0, 1.0, 0.05951, 0.02732, 0.0, 1.0, 0.05951, 0.02732, 0.0, 1.0, 0.3419, 0.1413, 0.0, 1.0, 0.3419, 0.1413, 0.0, 1.0, 0.3419, 0.1413, 0.0, 1.0, 0.3419, 0.1413, 0.0, 1.0, 0.1779, 0.07619, 0.0, 1.0, 0.1779, 0.07619, 0.0, 1.0, 0.1779, 0.07619, 0.0, 1.0, 0.1779, 0.07619, 0.0, 1.0, 0.09531, 0.04092, 0.0, 1.0, 0.09531, 0.04092, 0.0, 1.0, 0.09531, 0.04092, 0.0, 1.0, 0.09531, 0.04092, 0.0, 1.0, 0.05951, 0.02732, 0.0, 1.0, 0.05951, 0.02732, 0.0, 1.0, 0.05951, 0.02732, 0.0, 1.0, 0.05951, 0.02732, 0.0, 1.0, 0.05951, 0.02732, 0.0, 1.0, 0.05951, 0.02732, 0.0, 1.0, 0.05951, 0.02732, 0.0, 1.0, 0.05951, 0.02732, 0.0, 1.0, 0.05951, 0.02732, 0.0, 1.0, 0.05951, 0.02732, 0.0, 1.0, 0.05951, 0.02732, 0.0, 1.0, 0.05951, 0.02732, 0.0, 1.0, 0.3419, 0.1413, 0.0, 1.0, 0.3419, 0.1413, 0.0, 1.0, 0.3419, 0.1413, 0.0, 1.0, 0.3419, 0.1413, 0.0, 1.0, 0.1779, 0.07619, 0.0, 1.0, 0.1779, 0.07619, 0.0, 1.0, 0.1779, 0.07619, 0.0, 1.0, 0.1779, 0.07619, 0.0, 1.0, 0.09531, 0.04092, 0.0, 1.0, 0.09531, 0.04092, 0.0, 1.0, 0.09531, 0.04092, 0.0, 1.0, 0.09531, 0.04092, 0.0, 1.0, 0.6038, 0.3185, 0.0, 1.0, 0.6038, 0.3185, 0.0, 1.0, 0.6038, 0.3185, 0.0, 1.0, 0.6038, 0.3185, 0.0, 1.0, 0.6038, 0.3185, 0.0, 1.0, 0.6038, 0.3185, 0.0, 1.0, 0.6038, 0.3185, 0.0, 1.0, 0.6038, 0.3185, 0.0, 1.0, 0.6038, 0.3185, 0.0, 1.0, 0.6038, 0.3185, 0.0, 1.0, 0.6038, 0.3185, 0.0, 1.0, 0.6038, 0.3185, 0.0, 1.0, 0.6038, 0.3185, 0.0, 1.0, 0.6038, 0.3185, 0.0, 1.0, 0.6038, 0.3185, 0.0, 1.0, 0.6038, 0.3185, 0.0, 1.0, 0.6038, 0.3185, 0.0, 1.0, 0.6038, 0.3185, 0.0, 1.0, 0.6038, 0.3185, 0.0, 1.0, 0.6038, 0.3185, 0.0, 1.0, 0.6038, 0.3185, 0.0, 1.0, 0.6038, 0.3185, 0.0, 1.0, 0.6038, 0.3185, 0.0, 1.0, 0.6038, 0.3185, 0.0, 1.0, 0.6038, 0.3185, 0.0, 1.0, 0.6038, 0.3185, 0.0, 1.0, 0.6038, 0.3185, 0.0, 1.0, 0.6038, 0.3185, 0.0, 1.0, 0.05951, 0.02732, 0.0, 1.0, 0.05951, 0.02732, 0.0, 1.0, 0.05951, 0.02732, 0.0, 1.0, 0.05951, 0.02732, 0.0, 1.0, 0.05951, 0.02732, 0.0, 1.0, 0.05951, 0.02732, 0.0, 1.0, 0.05951, 0.02732, 0.0, 1.0, 0.05951, 0.02732, 0.0, 1.0, 0.0, 0.0, 0.0, 1.0, 0.0, 0.0, 0.0, 1.0, 0.0, 0.0, 0.0, 1.0, 0.0, 0.0, 0.0, 1.0, 0.0, 0.0, 0.0, 1.0, 0.0, 0.0, 0.0, 1.0, 0.0, 0.0, 0.0, 1.0, 0.0, 0.0, 0.0, 1.0, 0.0, 0.0, 0.0, 1.0, 0.0, 0.0, 0.0, 1.0, 0.0, 0.0, 0.0, 1.0, 0.0, 0.0, 0.0, 1.0, 0.0, 0.0, 0.0, 1.0, 0.0, 0.0, 0.0, 1.0, 0.0, 0.0, 0.0, 1.0, 0.0, 0.0, 0.0, 1.0, 0.0, 0.0, 0.0, 1.0, 0.0, 0.0, 0.0, 1.0, 0.0, 0.0, 0.0, 1.0, 0.0, 0.0, 0.0, 1.0, 0.0, 0.0, 0.0, 1.0, 0.0, 0.0, 0.0, 1.0, 0.0, 0.0, 0.0, 1.0, 0.0, 0.0, 0.0, 1.0, 0.0, 0.0, 0.0, 1.0, 0.0, 0.0, 0.0, 1.0, 0.0, 0.0, 0.0, 1.0, 0.0, 0.0, 0.0, 1.0, 0.0, 0.0, 0.0, 1.0, 0.0, 0.0, 0.0, 1.0, 0.0, 0.0, 0.0, 1.0, 0.0, 0.0, 0.0, 1.0, 0.01033, 0.009721, 0.007499, 1.0, 0.01033, 0.009721, 0.007499, 1.0, 0.01033, 0.009721, 0.007499, 1.0, 0.01033, 0.009721, 0.007499, 1.0, 0.01033, 0.009721, 0.007499, 1.0, 0.01033, 0.009721, 0.007499, 1.0, 0.01033, 0.009721, 0.007499, 1.0, 0.01033, 0.009721, 0.007499, 1.0, 0.0, 0.0, 0.0, 1.0, 0.0, 0.0, 0.0, 1.0, 0.0, 0.0, 0.0, 1.0, 0.0, 0.0, 0.0, 1.0, 0.0, 0.0, 0.0, 1.0, 0.0, 0.0, 0.0, 1.0, 0.0, 0.0, 0.0, 1.0, 0.0, 0.0, 0.0, 1.0, 0.0, 0.0, 0.0, 1.0, 0.0, 0.0, 0.0, 1.0, 0.0, 0.0, 0.0, 1.0, 0.0, 0.0, 0.0, 1.0, 0.0, 0.0, 0.0, 1.0, 0.0, 0.0, 0.0, 1.0, 0.0, 0.0, 0.0, 1.0, 0.0, 0.0, 0.0, 1.0, 0.0, 0.0, 0.0, 1.0, 0.0, 0.0, 0.0, 1.0, 0.0, 0.0, 0.0, 1.0, 0.0, 0.0, 0.0, 1.0, 0.0, 0.0, 0.0, 1.0, 0.0, 0.0, 0.0, 1.0, 0.0, 0.0, 0.0, 1.0, 0.0, 0.0, 0.0, 1.0, 0.0, 0.0, 0.0, 1.0, 0.0, 0.0, 0.0, 1.0, 0.0, 0.0, 0.0, 1.0, 0.0, 0.0, 0.0, 1.0, 0.0, 0.0, 0.0, 1.0, 0.0, 0.0, 0.0, 1.0, 0.0, 0.0, 0.0, 1.0, 0.0, 0.0, 0.0, 1.0, 0.01033, 0.009721, 0.007499, 1.0, 0.01033, 0.009721, 0.007499, 1.0, 0.01033, 0.009721, 0.007499, 1.0, 0.01033, 0.009721, 0.007499, 1.0, 0.01033, 0.009721, 0.007499, 1.0, 0.01033, 0.009721, 0.007499, 1.0, 0.01033, 0.009721, 0.007499, 1.0, 0.01033, 0.009721, 0.007499, 1.0, 0.05951, 0.02732, 0.0, 1.0, 0.05951, 0.02732, 0.0, 1.0, 0.05951, 0.02732, 0.0, 1.0, 0.05951, 0.02732, 0.0, 1.0, 0.05951, 0.02732, 0.0, 1.0, 0.05951, 0.02732, 0.0, 1.0, 0.05951, 0.02732, 0.0, 1.0, 0.05951, 0.02732, 0.0, 1.0, 0.09531, 0.04092, 0.0, 1.0, 0.09531, 0.04092, 0.0, 1.0, 0.09531, 0.04092, 0.0, 1.0, 0.09531, 0.04092, 0.0, 1.0, 0.1779, 0.07619, 0.0, 1.0, 0.1779, 0.07619, 0.0, 1.0, 0.1779, 0.07619, 0.0, 1.0, 0.1779, 0.07619, 0.0, 1.0, 0.3419, 0.1413, 0.0, 1.0, 0.3419, 0.1413, 0.0, 1.0, 0.3419, 0.1413, 0.0, 1.0, 0.3419, 0.1413, 0.0, 1.0, 0.1779, 0.07619, 0.0, 1.0, 0.1779, 0.07619, 0.0, 1.0, 0.1779, 0.07619, 0.0, 1.0, 0.1779, 0.07619, 0.0, 1.0, 0.09531, 0.04092, 0.0, 1.0, 0.09531, 0.04092, 0.0, 1.0, 0.09531, 0.04092, 0.0, 1.0, 0.09531, 0.04092, 0.0, 1.0, 0.09531, 0.04092, 0.0, 1.0, 0.09531, 0.04092, 0.0, 1.0, 0.09531, 0.04092, 0.0, 1.0, 0.09531, 0.04092, 0.0, 1.0, 0.1779, 0.07619, 0.0, 1.0, 0.1779, 0.07619, 0.0, 1.0, 0.1779, 0.07619, 0.0, 1.0, 0.3419, 0.1413, 0.0, 1.0, 0.3419, 0.1413, 0.0, 1.0, 0.3419, 0.1413, 0.0, 1.0, 0.3419, 0.1413, 0.0, 1.0, 0.1779, 0.07619, 0.0, 1.0, 0.1779, 0.07619, 0.0, 1.0, 0.1779, 0.07619, 0.0, 1.0, 0.1779, 0.07619, 0.0, 1.0, 0.09531, 0.04092, 0.0, 1.0, 0.09531, 0.04092, 0.0, 1.0, 0.09531, 0.04092, 0.0, 1.0, 0.09531, 0.04092, 0.0, 1.0, 0.09531, 0.04092, 0.0, 1.0, 0.09531, 0.04092, 0.0, 1.0, 0.09531, 0.04092, 0.0, 1.0, 0.09531, 0.04092, 0.0, 1.0, 0.09531, 0.04092, 0.0, 1.0, 0.09531, 0.04092, 0.0, 1.0, 0.09531, 0.04092, 0.0, 1.0, 0.09531, 0.04092, 0.0, 1.0, 0.1779, 0.07619, 0.0, 1.0, 0.1779, 0.07619, 0.0, 1.0, 0.1779, 0.07619, 0.0, 1.0, 0.1779, 0.07619, 0.0, 1.0, 0.1779, 0.07619, 0.0, 1.0, 0.1779, 0.07619, 0.0, 1.0, 0.1779, 0.07619, 0.0, 1.0, 0.3419, 0.1413, 0.0, 1.0, 0.3419, 0.1413, 0.0, 1.0, 0.3419, 0.1413, 0.0, 1.0, 0.3419, 0.1413, 0.0, 1.0, 0.1779, 0.07619, 0.0, 1.0, 0.1779, 0.07619, 0.0, 1.0, 0.1779, 0.07619, 0.0, 1.0, 0.1779, 0.07619, 0.0, 1.0, 0.09531, 0.04092, 0.0, 1.0, 0.09531, 0.04092, 0.0, 1.0, 0.09531, 0.04092, 0.0, 1.0, 0.09531, 0.04092, 0.0, 1.0, 0.09531, 0.04092, 0.0, 1.0, 0.09531, 0.04092, 0.0, 1.0, 0.09531, 0.04092, 0.0, 1.0, 0.09531, 0.04092, 0.0, 1.0, 0.09531, 0.04092, 0.0, 1.0, 0.09531, 0.04092, 0.0, 1.0, 0.09531, 0.04092, 0.0, 1.0, 0.09531, 0.04092, 0.0, 1.0, 0.1779, 0.07619, 0.0, 1.0, 0.1779, 0.07619, 0.0, 1.0, 0.1779, 0.07619, 0.0, 1.0, 0.1779, 0.07619, 0.0, 1.0, 0.1779, 0.07619, 0.0, 1.0, 0.1779, 0.07619, 0.0, 1.0, 0.1779, 0.07619, 0.0, 1.0, 0.3419, 0.1413, 0.0, 1.0, 0.3419, 0.1413, 0.0, 1.0, 0.3419, 0.1413, 0.0, 1.0, 0.3419, 0.1413, 0.0, 1.0, 0.1779, 0.07619, 0.0, 1.0, 0.1779, 0.07619, 0.0, 1.0, 0.1779, 0.07619, 0.0, 1.0, 0.1779, 0.07619, 0.0, 1.0, 0.09531, 0.04092, 0.0, 1.0, 0.09531, 0.04092, 0.0, 1.0, 0.09531, 0.04092, 0.0, 1.0, 0.09531, 0.04092, 0.0, 1.0, 0.09531, 0.04092, 0.0, 1.0, 0.09531, 0.04092, 0.0, 1.0, 0.09531, 0.04092, 0.0, 1.0, 0.09531, 0.04092, 0.0, 1.0, 0.09531, 0.04092, 0.0, 1.0, 0.09531, 0.04092, 0.0, 1.0, 0.09531, 0.04092, 0.0, 1.0, 0.09531, 0.04092, 0.0, 1.0, 0.1779, 0.07619, 0.0, 1.0, 0.1779, 0.07619, 0.0, 1.0, 0.1779, 0.07619, 0.0, 1.0, 0.1779, 0.07619, 0.0, 1.0, 0.2051, 0.0865, 0.0, 1.0, 0.2051, 0.0865, 0.0, 1.0, 0.2051, 0.0865, 0.0, 1.0, 0.05951, 0.02732, 0.0, 1.0, 0.05951, 0.02732, 0.0, 1.0, 0.05951, 0.02732, 0.0, 1.0, 0.05951, 0.02732, 0.0, 1.0, 0.05951, 0.02732, 0.0, 1.0, 0.05951, 0.02732, 0.0, 1.0, 0.05951, 0.02732, 0.0, 1.0, 0.05951, 0.02732, 0.0, 1.0, 0.3419, 0.1413, 0.0, 1.0, 0.3419, 0.1413, 0.0, 1.0, 0.3419, 0.1413, 0.0, 1.0, 0.3419, 0.1413, 0.0, 1.0, 0.1779, 0.07619, 0.0, 1.0, 0.1779, 0.07619, 0.0, 1.0, 0.1779, 0.07619, 0.0, 1.0, 0.1779, 0.07619, 0.0, 1.0, 0.09531, 0.04092, 0.0, 1.0, 0.09531, 0.04092, 0.0, 1.0, 0.09531, 0.04092, 0.0, 1.0, 0.09531, 0.04092, 0.0, 1.0, 0.05951, 0.02732, 0.0, 1.0, 0.05951, 0.02732, 0.0, 1.0, 0.05951, 0.02732, 0.0, 1.0, 0.05951, 0.02732, 0.0, 1.0, 0.05951, 0.02732, 0.0, 1.0, 0.05951, 0.02732, 0.0, 1.0, 0.05951, 0.02732, 0.0, 1.0, 0.05951, 0.02732, 0.0, 1.0, 0.3419, 0.1413, 0.0, 1.0, 0.3419, 0.1413, 0.0, 1.0, 0.3419, 0.1413, 0.0, 1.0, 0.3419, 0.1413, 0.0, 1.0, 0.1779, 0.07619, 0.0, 1.0, 0.1779, 0.07619, 0.0, 1.0, 0.1779, 0.07619, 0.0, 1.0, 0.1779, 0.07619, 0.0, 1.0, 0.09531, 0.04092, 0.0, 1.0, 0.09531, 0.04092, 0.0, 1.0, 0.09531, 0.04092, 0.0, 1.0, 0.09531, 0.04092, 0.0, 1.0, 0.05951, 0.02732, 0.0, 1.0, 0.05951, 0.02732, 0.0, 1.0, 0.05951, 0.02732, 0.0, 1.0, 0.05951, 0.02732, 0.0, 1.0, 0.05951, 0.02732, 0.0, 1.0, 0.05951, 0.02732, 0.0, 1.0, 0.05951, 0.02732, 0.0, 1.0, 0.05951, 0.02732, 0.0, 1.0, 0.3419, 0.1413, 0.0, 1.0, 0.3419, 0.1413, 0.0, 1.0, 0.3419, 0.1413, 0.0, 1.0, 0.3419, 0.1413, 0.0, 1.0, 0.1779, 0.07619, 0.0, 1.0, 0.1779, 0.07619, 0.0, 1.0, 0.1779, 0.07619, 0.0, 1.0, 0.1779, 0.07619, 0.0, 1.0, 0.09531, 0.04092, 0.0, 1.0, 0.09531, 0.04092, 0.0, 1.0, 0.09531, 0.04092, 0.0, 1.0, 0.09531, 0.04092, 0.0, 1.0, 0.05951, 0.02732, 0.0, 1.0, 0.05951, 0.02732, 0.0, 1.0, 0.05951, 0.02732, 0.0, 1.0, 0.05951, 0.02732, 0.0, 1.0, 0.05951, 0.02732, 0.0, 1.0, 0.05951, 0.02732, 0.0, 1.0, 0.05951, 0.02732, 0.0, 1.0, 0.05951, 0.02732, 0.0, 1.0, 0.05951, 0.02732, 0.0, 1.0, 0.05951, 0.02732, 0.0, 1.0, 0.05951, 0.02732, 0.0, 1.0, 0.05951, 0.02732, 0.0, 1.0, 0.3419, 0.1413, 0.0, 1.0, 0.3419, 0.1413, 0.0, 1.0, 0.3419, 0.1413, 0.0, 1.0, 0.3419, 0.1413, 0.0, 1.0, 0.1779, 0.07619, 0.0, 1.0, 0.1779, 0.07619, 0.0, 1.0, 0.1779, 0.07619, 0.0, 1.0, 0.1779, 0.07619, 0.0, 1.0, 0.09531, 0.04092, 0.0, 1.0, 0.09531, 0.04092, 0.0, 1.0, 0.09531, 0.04092, 0.0, 1.0, 0.09531, 0.04092, 0.0, 1.0, 0.6038, 0.3185, 0.0, 1.0, 0.6038, 0.3185, 0.0, 1.0, 0.6038, 0.3185, 0.0, 1.0, 0.6038, 0.3185, 0.0, 1.0, 0.6038, 0.3185, 0.0, 1.0, 0.6038, 0.3185, 0.0, 1.0, 0.6038, 0.3185, 0.0, 1.0, 0.6038, 0.3185, 0.0, 1.0, 0.6038, 0.3185, 0.0, 1.0, 0.6038, 0.3185, 0.0, 1.0, 0.6038, 0.3185, 0.0, 1.0, 0.6038, 0.3185, 0.0, 1.0, 0.6038, 0.3185, 0.0, 1.0, 0.6038, 0.3185, 0.0, 1.0, 0.6038, 0.3185, 0.0, 1.0, 0.6038, 0.3185, 0.0, 1.0, 0.6038, 0.3185, 0.0, 1.0, 0.6038, 0.3185, 0.0, 1.0, 0.6038, 0.3185, 0.0, 1.0, 0.6038, 0.3185, 0.0, 1.0, 0.6038, 0.3185, 0.0, 1.0, 0.6038, 0.3185, 0.0, 1.0, 0.6038, 0.3185, 0.0, 1.0, 0.6038, 0.3185, 0.0, 1.0, 0.6038, 0.3185, 0.0, 1.0, 0.6038, 0.3185, 0.0, 1.0, 0.6038, 0.3185, 0.0, 1.0, 0.6038, 0.3185, 0.0, 1.0, 0.0, 0.0, 0.0, 1.0, 0.0, 0.0, 0.0, 1.0, 0.0, 0.0, 0.0, 1.0, 0.0, 0.0, 0.0, 1.0, 0.0, 0.0, 0.0, 1.0, 0.0, 0.0, 0.0, 1.0, 0.0, 0.0, 0.0, 1.0, 0.0, 0.0, 0.0, 1.0, 0.0, 0.0, 0.0, 1.0, 0.0, 0.0, 0.0, 1.0, 0.0, 0.0, 0.0, 1.0, 0.0, 0.0, 0.0, 1.0, 0.0, 0.0, 0.0, 1.0, 0.0, 0.0, 0.0, 1.0, 0.0, 0.0, 0.0, 1.0, 0.0, 0.0, 0.0, 1.0, 0.0, 0.0, 0.0, 1.0, 0.0, 0.0, 0.0, 1.0, 0.0, 0.0, 0.0, 1.0, 0.0, 0.0, 0.0, 1.0, 0.0, 0.0, 0.0, 1.0, 0.0, 0.0, 0.0, 1.0, 0.0, 0.0, 0.0, 1.0, 0.0, 0.0, 0.0, 1.0, 0.0, 0.0, 0.0, 1.0, 0.0, 0.0, 0.0, 1.0, 0.0, 0.0, 0.0, 1.0, 0.0, 0.0, 0.0, 1.0, 0.0, 0.0, 0.0, 1.0, 0.0, 0.0, 0.0, 1.0, 0.0, 0.0, 0.0, 1.0, 0.0, 0.0, 0.0, 1.0, 0.01033, 0.009721, 0.007499, 1.0, 0.01033, 0.009721, 0.007499, 1.0, 0.01033, 0.009721, 0.007499, 1.0, 0.01033, 0.009721, 0.007499, 1.0, 0.01033, 0.009721, 0.007499, 1.0, 0.01033, 0.009721, 0.007499, 1.0, 0.01033, 0.009721, 0.007499, 1.0, 0.01033, 0.009721, 0.007499, 1.0, 0.0, 0.0, 0.0, 1.0, 0.0, 0.0, 0.0, 1.0, 0.0, 0.0, 0.0, 1.0, 0.0, 0.0, 0.0, 1.0, 0.0, 0.0, 0.0, 1.0, 0.0, 0.0, 0.0, 1.0, 0.0, 0.0, 0.0, 1.0, 0.0, 0.0, 0.0, 1.0, 0.0, 0.0, 0.0, 1.0, 0.0, 0.0, 0.0, 1.0, 0.0, 0.0, 0.0, 1.0, 0.0, 0.0, 0.0, 1.0, 0.0, 0.0, 0.0, 1.0, 0.0, 0.0, 0.0, 1.0, 0.0, 0.0, 0.0, 1.0, 0.0, 0.0, 0.0, 1.0, 0.0, 0.0, 0.0, 1.0, 0.0, 0.0, 0.0, 1.0, 0.0, 0.0, 0.0, 1.0, 0.0, 0.0, 0.0, 1.0, 0.0, 0.0, 0.0, 1.0, 0.0, 0.0, 0.0, 1.0, 0.0, 0.0, 0.0, 1.0, 0.0, 0.0, 0.0, 1.0, 0.0, 0.0, 0.0, 1.0, 0.0, 0.0, 0.0, 1.0, 0.0, 0.0, 0.0, 1.0, 0.0, 0.0, 0.0, 1.0, 0.0, 0.0, 0.0, 1.0, 0.0, 0.0, 0.0, 1.0, 0.0, 0.0, 0.0, 1.0, 0.0, 0.0, 0.0, 1.0, 0.01033, 0.009721, 0.007499, 1.0, 0.01033, 0.009721, 0.007499, 1.0, 0.01033, 0.009721, 0.007499, 1.0, 0.01033, 0.009721, 0.007499, 1.0, 0.01033, 0.009721, 0.007499, 1.0, 0.01033, 0.009721, 0.007499, 1.0, 0.01033, 0.009721, 0.007499, 1.0, 0.01033, 0.009721, 0.007499, 1.0, 0.05951, 0.02732, 0.0, 1.0, 0.05951, 0.02732, 0.0, 1.0, 0.05951, 0.02732, 0.0, 1.0, 0.05951, 0.02732, 0.0, 1.0, 0.05951, 0.02732, 0.0, 1.0, 0.05951, 0.02732, 0.0, 1.0, 0.05951, 0.02732, 0.0, 1.0, 0.05951, 0.02732, 0.0, 1.0, 0.09531, 0.04092, 0.0, 1.0, 0.09531, 0.04092, 0.0, 1.0, 0.09531, 0.04092, 0.0, 1.0, 0.09531, 0.04092, 0.0, 1.0, 0.1779, 0.07619, 0.0, 1.0, 0.1779, 0.07619, 0.0, 1.0, 0.1779, 0.07619, 0.0, 1.0, 0.1779, 0.07619, 0.0, 1.0, 0.3419, 0.1413, 0.0, 1.0, 0.3419, 0.1413, 0.0, 1.0, 0.3419, 0.1413, 0.0, 1.0, 0.3419, 0.1413, 0.0, 1.0, 0.1779, 0.07619, 0.0, 1.0, 0.1779, 0.07619, 0.0, 1.0, 0.1779, 0.07619, 0.0, 1.0, 0.1779, 0.07619, 0.0, 1.0, 0.09531, 0.04092, 0.0, 1.0, 0.09531, 0.04092, 0.0, 1.0, 0.09531, 0.04092, 0.0, 1.0, 0.09531, 0.04092, 0.0, 1.0, 0.09531, 0.04092, 0.0, 1.0, 0.09531, 0.04092, 0.0, 1.0, 0.09531, 0.04092, 0.0, 1.0, 0.09531, 0.04092, 0.0, 1.0, 0.1779, 0.07619, 0.0, 1.0, 0.1779, 0.07619, 0.0, 1.0, 0.1779, 0.07619, 0.0, 1.0, 0.3419, 0.1413, 0.0, 1.0, 0.3419, 0.1413, 0.0, 1.0, 0.3419, 0.1413, 0.0, 1.0, 0.3419, 0.1413, 0.0, 1.0, 0.1779, 0.07619, 0.0, 1.0, 0.1779, 0.07619, 0.0, 1.0, 0.1779, 0.07619, 0.0, 1.0, 0.1779, 0.07619, 0.0, 1.0, 0.09531, 0.04092, 0.0, 1.0, 0.09531, 0.04092, 0.0, 1.0, 0.09531, 0.04092, 0.0, 1.0, 0.09531, 0.04092, 0.0, 1.0, 0.09531, 0.04092, 0.0, 1.0, 0.09531, 0.04092, 0.0, 1.0, 0.09531, 0.04092, 0.0, 1.0, 0.09531, 0.04092, 0.0, 1.0, 0.09531, 0.04092, 0.0, 1.0, 0.09531, 0.04092, 0.0, 1.0, 0.09531, 0.04092, 0.0, 1.0, 0.09531, 0.04092, 0.0, 1.0, 0.1779, 0.07619, 0.0, 1.0, 0.1779, 0.07619, 0.0, 1.0, 0.1779, 0.07619, 0.0, 1.0, 0.1779, 0.07619, 0.0, 1.0, 0.1779, 0.07619, 0.0, 1.0, 0.1779, 0.07619, 0.0, 1.0, 0.1779, 0.07619, 0.0, 1.0, 0.3419, 0.1413, 0.0, 1.0, 0.3419, 0.1413, 0.0, 1.0, 0.3419, 0.1413, 0.0, 1.0, 0.3419, 0.1413, 0.0, 1.0, 0.1779, 0.07619, 0.0, 1.0, 0.1779, 0.07619, 0.0, 1.0, 0.1779, 0.07619, 0.0, 1.0, 0.1779, 0.07619, 0.0, 1.0, 0.09531, 0.04092, 0.0, 1.0, 0.09531, 0.04092, 0.0, 1.0, 0.09531, 0.04092, 0.0, 1.0, 0.09531, 0.04092, 0.0, 1.0, 0.09531, 0.04092, 0.0, 1.0, 0.09531, 0.04092, 0.0, 1.0, 0.09531, 0.04092, 0.0, 1.0, 0.09531, 0.04092, 0.0, 1.0, 0.09531, 0.04092, 0.0, 1.0, 0.09531, 0.04092, 0.0, 1.0, 0.09531, 0.04092, 0.0, 1.0, 0.09531, 0.04092, 0.0, 1.0, 0.1779, 0.07619, 0.0, 1.0, 0.1779, 0.07619, 0.0, 1.0, 0.1779, 0.07619, 0.0, 1.0, 0.1779, 0.07619, 0.0, 1.0, 0.1779, 0.07619, 0.0, 1.0, 0.1779, 0.07619, 0.0, 1.0, 0.1779, 0.07619, 0.0, 1.0, 0.3419, 0.1413, 0.0, 1.0, 0.3419, 0.1413, 0.0, 1.0, 0.3419, 0.1413, 0.0, 1.0, 0.3419, 0.1413, 0.0, 1.0, 0.1779, 0.07619, 0.0, 1.0, 0.1779, 0.07619, 0.0, 1.0, 0.1779, 0.07619, 0.0, 1.0, 0.1779, 0.07619, 0.0, 1.0, 0.09531, 0.04092, 0.0, 1.0, 0.09531, 0.04092, 0.0, 1.0, 0.09531, 0.04092, 0.0, 1.0, 0.09531, 0.04092, 0.0, 1.0, 0.09531, 0.04092, 0.0, 1.0, 0.09531, 0.04092, 0.0, 1.0, 0.09531, 0.04092, 0.0, 1.0, 0.09531, 0.04092, 0.0, 1.0, 0.09531, 0.04092, 0.0, 1.0, 0.09531, 0.04092, 0.0, 1.0, 0.09531, 0.04092, 0.0, 1.0, 0.09531, 0.04092, 0.0, 1.0, 0.1779, 0.07619, 0.0, 1.0, 0.1779, 0.07619, 0.0, 1.0, 0.1779, 0.07619, 0.0, 1.0, 0.1779, 0.07619, 0.0, 1.0, 0.2051, 0.0865, 0.0, 1.0, 0.2051, 0.0865, 0.0, 1.0, 0.2051, 0.0865, 0.0, 1.0, 0.05951, 0.02732, 0.0, 1.0, 0.05951, 0.02732, 0.0, 1.0, 0.05951, 0.02732, 0.0, 1.0, 0.05951, 0.02732, 0.0, 1.0, 0.05951, 0.02732, 0.0, 1.0, 0.05951, 0.02732, 0.0, 1.0, 0.05951, 0.02732, 0.0, 1.0, 0.05951, 0.02732, 0.0, 1.0, 0.3419, 0.1413, 0.0, 1.0, 0.3419, 0.1413, 0.0, 1.0, 0.3419, 0.1413, 0.0, 1.0, 0.3419, 0.1413, 0.0, 1.0, 0.1779, 0.07619, 0.0, 1.0, 0.1779, 0.07619, 0.0, 1.0, 0.1779, 0.07619, 0.0, 1.0, 0.1779, 0.07619, 0.0, 1.0, 0.09531, 0.04092, 0.0, 1.0, 0.09531, 0.04092, 0.0, 1.0, 0.09531, 0.04092, 0.0, 1.0, 0.09531, 0.04092, 0.0, 1.0, 0.05951, 0.02732, 0.0, 1.0, 0.05951, 0.02732, 0.0, 1.0, 0.05951, 0.02732, 0.0, 1.0, 0.05951, 0.02732, 0.0, 1.0, 0.05951, 0.02732, 0.0, 1.0, 0.05951, 0.02732, 0.0, 1.0, 0.05951, 0.02732, 0.0, 1.0, 0.05951, 0.02732, 0.0, 1.0, 0.3419, 0.1413, 0.0, 1.0, 0.3419, 0.1413, 0.0, 1.0, 0.3419, 0.1413, 0.0, 1.0, 0.3419, 0.1413, 0.0, 1.0, 0.1779, 0.07619, 0.0, 1.0, 0.1779, 0.07619, 0.0, 1.0, 0.1779, 0.07619, 0.0, 1.0, 0.1779, 0.07619, 0.0, 1.0, 0.09531, 0.04092, 0.0, 1.0, 0.09531, 0.04092, 0.0, 1.0, 0.09531, 0.04092, 0.0, 1.0, 0.09531, 0.04092, 0.0, 1.0, 0.05951, 0.02732, 0.0, 1.0, 0.05951, 0.02732, 0.0, 1.0, 0.05951, 0.02732, 0.0, 1.0, 0.05951, 0.02732, 0.0, 1.0, 0.05951, 0.02732, 0.0, 1.0, 0.05951, 0.02732, 0.0, 1.0, 0.05951, 0.02732, 0.0, 1.0, 0.05951, 0.02732, 0.0, 1.0, 0.3419, 0.1413, 0.0, 1.0, 0.3419, 0.1413, 0.0, 1.0, 0.3419, 0.1413, 0.0, 1.0, 0.3419, 0.1413, 0.0, 1.0, 0.1779, 0.07619, 0.0, 1.0, 0.1779, 0.07619, 0.0, 1.0, 0.1779, 0.07619, 0.0, 1.0, 0.1779, 0.07619, 0.0, 1.0, 0.09531, 0.04092, 0.0, 1.0, 0.09531, 0.04092, 0.0, 1.0, 0.09531, 0.04092, 0.0, 1.0, 0.09531, 0.04092, 0.0, 1.0, 0.05951, 0.02732, 0.0, 1.0, 0.05951, 0.02732, 0.0, 1.0, 0.05951, 0.02732, 0.0, 1.0, 0.05951, 0.02732, 0.0, 1.0, 0.05951, 0.02732, 0.0, 1.0, 0.05951, 0.02732, 0.0, 1.0, 0.05951, 0.02732, 0.0, 1.0, 0.05951, 0.02732, 0.0, 1.0, 0.05951, 0.02732, 0.0, 1.0, 0.05951, 0.02732, 0.0, 1.0, 0.05951, 0.02732, 0.0, 1.0, 0.05951, 0.02732, 0.0, 1.0, 0.3419, 0.1413, 0.0, 1.0, 0.3419, 0.1413, 0.0, 1.0, 0.3419, 0.1413, 0.0, 1.0, 0.3419, 0.1413, 0.0, 1.0, 0.1779, 0.07619, 0.0, 1.0, 0.1779, 0.07619, 0.0, 1.0, 0.1779, 0.07619, 0.0, 1.0, 0.1779, 0.07619, 0.0, 1.0, 0.09531, 0.04092, 0.0, 1.0, 0.09531, 0.04092, 0.0, 1.0, 0.09531, 0.04092, 0.0, 1.0, 0.09531, 0.04092, 0.0, 1.0, 0.6038, 0.3185, 0.0, 1.0, 0.6038, 0.3185, 0.0, 1.0, 0.6038, 0.3185, 0.0, 1.0, 0.6038, 0.3185, 0.0, 1.0, 0.6038, 0.3185, 0.0, 1.0, 0.6038, 0.3185, 0.0, 1.0, 0.6038, 0.3185, 0.0, 1.0, 0.6038, 0.3185, 0.0, 1.0, 0.6038, 0.3185, 0.0, 1.0, 0.6038, 0.3185, 0.0, 1.0, 0.6038, 0.3185, 0.0, 1.0, 0.6038, 0.3185, 0.0, 1.0, 0.6038, 0.3185, 0.0, 1.0, 0.6038, 0.3185, 0.0, 1.0, 0.6038, 0.3185, 0.0, 1.0, 0.6038, 0.3185, 0.0, 1.0, 0.6038, 0.3185, 0.0, 1.0, 0.6038, 0.3185, 0.0, 1.0, 0.6038, 0.3185, 0.0, 1.0, 0.6038, 0.3185, 0.0, 1.0, 0.6038, 0.3185, 0.0, 1.0, 0.6038, 0.3185, 0.0, 1.0, 0.6038, 0.3185, 0.0, 1.0, 0.6038, 0.3185, 0.0, 1.0, 0.6038, 0.3185, 0.0, 1.0, 0.6038, 0.3185, 0.0, 1.0, 0.6038, 0.3185, 0.0, 1.0, 0.6038, 0.3185, 0.0, 1.0, 0.05951, 0.02732, 0.0, 1.0, 0.05951, 0.02732, 0.0, 1.0, 0.05951, 0.02732, 0.0, 1.0, 0.05951, 0.02732, 0.0, 1.0, 0.05951, 0.02732, 0.0, 1.0, 0.05951, 0.02732, 0.0, 1.0, 0.05951, 0.02732, 0.0, 1.0, 0.05951, 0.02732, 0.0, 1.0, 0.0, 0.0, 0.0, 1.0, 0.0, 0.0, 0.0, 1.0, 0.0, 0.0, 0.0, 1.0, 0.0, 0.0, 0.0, 1.0, 0.0, 0.0, 0.0, 1.0, 0.0, 0.0, 0.0, 1.0, 0.0, 0.0, 0.0, 1.0, 0.0, 0.0, 0.0, 1.0, 0.0, 0.0, 0.0, 1.0, 0.0, 0.0, 0.0, 1.0, 0.0, 0.0, 0.0, 1.0, 0.0, 0.0, 0.0, 1.0, 0.0, 0.0, 0.0, 1.0, 0.0, 0.0, 0.0, 1.0, 0.0, 0.0, 0.0, 1.0, 0.0, 0.0, 0.0, 1.0, 0.0, 0.0, 0.0, 1.0, 0.0, 0.0, 0.0, 1.0, 0.0, 0.0, 0.0, 1.0, 0.0, 0.0, 0.0, 1.0, 0.0, 0.0, 0.0, 1.0, 0.0, 0.0, 0.0, 1.0, 0.0, 0.0, 0.0, 1.0, 0.0, 0.0, 0.0, 1.0, 0.0, 0.0, 0.0, 1.0, 0.0, 0.0, 0.0, 1.0, 0.0, 0.0, 0.0, 1.0, 0.0, 0.0, 0.0, 1.0, 0.0, 0.0, 0.0, 1.0, 0.0, 0.0, 0.0, 1.0, 0.0, 0.0, 0.0, 1.0, 0.0, 0.0, 0.0, 1.0, 0.01033, 0.009721, 0.007499, 1.0, 0.01033, 0.009721, 0.007499, 1.0, 0.01033, 0.009721, 0.007499, 1.0, 0.01033, 0.009721, 0.007499, 1.0, 0.01033, 0.009721, 0.007499, 1.0, 0.01033, 0.009721, 0.007499, 1.0, 0.01033, 0.009721, 0.007499, 1.0, 0.01033, 0.009721, 0.007499, 1.0, 0.0, 0.0, 0.0, 1.0, 0.0, 0.0, 0.0, 1.0, 0.0, 0.0, 0.0, 1.0, 0.0, 0.0, 0.0, 1.0, 0.0, 0.0, 0.0, 1.0, 0.0, 0.0, 0.0, 1.0, 0.0, 0.0, 0.0, 1.0, 0.0, 0.0, 0.0, 1.0, 0.0, 0.0, 0.0, 1.0, 0.0, 0.0, 0.0, 1.0, 0.0, 0.0, 0.0, 1.0, 0.0, 0.0, 0.0, 1.0, 0.0, 0.0, 0.0, 1.0, 0.0, 0.0, 0.0, 1.0, 0.0, 0.0, 0.0, 1.0, 0.0, 0.0, 0.0, 1.0, 0.0, 0.0, 0.0, 1.0, 0.0, 0.0, 0.0, 1.0, 0.0, 0.0, 0.0, 1.0, 0.0, 0.0, 0.0, 1.0, 0.0, 0.0, 0.0, 1.0, 0.0, 0.0, 0.0, 1.0, 0.0, 0.0, 0.0, 1.0, 0.0, 0.0, 0.0, 1.0, 0.0, 0.0, 0.0, 1.0, 0.0, 0.0, 0.0, 1.0, 0.0, 0.0, 0.0, 1.0, 0.0, 0.0, 0.0, 1.0, 0.0, 0.0, 0.0, 1.0, 0.0, 0.0, 0.0, 1.0, 0.0, 0.0, 0.0, 1.0, 0.0, 0.0, 0.0, 1.0, 0.01033, 0.009721, 0.007499, 1.0, 0.01033, 0.009721, 0.007499, 1.0, 0.01033, 0.009721, 0.007499, 1.0, 0.01033, 0.009721, 0.007499, 1.0, 0.01033, 0.009721, 0.007499, 1.0, 0.01033, 0.009721, 0.007499, 1.0, 0.01033, 0.009721, 0.007499, 1.0, 0.01033, 0.009721, 0.007499, 1.0, 0.05951, 0.02732, 0.0, 1.0, 0.05951, 0.02732, 0.0, 1.0, 0.05951, 0.02732, 0.0, 1.0, 0.05951, 0.02732, 0.0, 1.0, 0.05951, 0.02732, 0.0, 1.0, 0.05951, 0.02732, 0.0, 1.0, 0.05951, 0.02732, 0.0, 1.0, 0.05951, 0.02732, 0.0, 1.0, 0.09531, 0.04092, 0.0, 1.0, 0.09531, 0.04092, 0.0, 1.0, 0.09531, 0.04092, 0.0, 1.0, 0.09531, 0.04092, 0.0, 1.0, 0.1779, 0.07619, 0.0, 1.0, 0.1779, 0.07619, 0.0, 1.0, 0.1779, 0.07619, 0.0, 1.0, 0.1779, 0.07619, 0.0, 1.0, 0.3419, 0.1413, 0.0, 1.0, 0.3419, 0.1413, 0.0, 1.0, 0.3419, 0.1413, 0.0, 1.0, 0.3419, 0.1413, 0.0, 1.0, 0.1779, 0.07619, 0.0, 1.0, 0.1779, 0.07619, 0.0, 1.0, 0.1779, 0.07619, 0.0, 1.0, 0.1779, 0.07619, 0.0, 1.0, 0.09531, 0.04092, 0.0, 1.0, 0.09531, 0.04092, 0.0, 1.0, 0.09531, 0.04092, 0.0, 1.0, 0.09531, 0.04092, 0.0, 1.0, 0.09531, 0.04092, 0.0, 1.0, 0.09531, 0.04092, 0.0, 1.0, 0.09531, 0.04092, 0.0, 1.0, 0.09531, 0.04092, 0.0, 1.0, 0.1779, 0.07619, 0.0, 1.0, 0.1779, 0.07619, 0.0, 1.0, 0.1779, 0.07619, 0.0, 1.0, 0.3419, 0.1413, 0.0, 1.0, 0.3419, 0.1413, 0.0, 1.0, 0.3419, 0.1413, 0.0, 1.0, 0.3419, 0.1413, 0.0, 1.0, 0.1779, 0.07619, 0.0, 1.0, 0.1779, 0.07619, 0.0, 1.0, 0.1779, 0.07619, 0.0, 1.0, 0.1779, 0.07619, 0.0, 1.0, 0.09531, 0.04092, 0.0, 1.0, 0.09531, 0.04092, 0.0, 1.0, 0.09531, 0.04092, 0.0, 1.0, 0.09531, 0.04092, 0.0, 1.0, 0.09531, 0.04092, 0.0, 1.0, 0.09531, 0.04092, 0.0, 1.0, 0.09531, 0.04092, 0.0, 1.0, 0.09531, 0.04092, 0.0, 1.0, 0.09531, 0.04092, 0.0, 1.0, 0.09531, 0.04092, 0.0, 1.0, 0.09531, 0.04092, 0.0, 1.0, 0.09531, 0.04092, 0.0, 1.0, 0.1779, 0.07619, 0.0, 1.0, 0.1779, 0.07619, 0.0, 1.0, 0.1779, 0.07619, 0.0, 1.0, 0.1779, 0.07619, 0.0, 1.0, 0.1779, 0.07619, 0.0, 1.0, 0.1779, 0.07619, 0.0, 1.0, 0.1779, 0.07619, 0.0, 1.0, 0.3419, 0.1413, 0.0, 1.0, 0.3419, 0.1413, 0.0, 1.0, 0.3419, 0.1413, 0.0, 1.0, 0.3419, 0.1413, 0.0, 1.0, 0.1779, 0.07619, 0.0, 1.0, 0.1779, 0.07619, 0.0, 1.0, 0.1779, 0.07619, 0.0, 1.0, 0.1779, 0.07619, 0.0, 1.0, 0.09531, 0.04092, 0.0, 1.0, 0.09531, 0.04092, 0.0, 1.0, 0.09531, 0.04092, 0.0, 1.0, 0.09531, 0.04092, 0.0, 1.0, 0.09531, 0.04092, 0.0, 1.0, 0.09531, 0.04092, 0.0, 1.0, 0.09531, 0.04092, 0.0, 1.0, 0.09531, 0.04092, 0.0, 1.0, 0.09531, 0.04092, 0.0, 1.0, 0.09531, 0.04092, 0.0, 1.0, 0.09531, 0.04092, 0.0, 1.0, 0.09531, 0.04092, 0.0, 1.0, 0.1779, 0.07619, 0.0, 1.0, 0.1779, 0.07619, 0.0, 1.0, 0.1779, 0.07619, 0.0, 1.0, 0.1779, 0.07619, 0.0, 1.0, 0.1779, 0.07619, 0.0, 1.0, 0.1779, 0.07619, 0.0, 1.0, 0.1779, 0.07619, 0.0, 1.0, 0.3419, 0.1413, 0.0, 1.0, 0.3419, 0.1413, 0.0, 1.0, 0.3419, 0.1413, 0.0, 1.0, 0.3419, 0.1413, 0.0, 1.0, 0.1779, 0.07619, 0.0, 1.0, 0.1779, 0.07619, 0.0, 1.0, 0.1779, 0.07619, 0.0, 1.0, 0.1779, 0.07619, 0.0, 1.0, 0.09531, 0.04092, 0.0, 1.0, 0.09531, 0.04092, 0.0, 1.0, 0.09531, 0.04092, 0.0, 1.0, 0.09531, 0.04092, 0.0, 1.0, 0.09531, 0.04092, 0.0, 1.0, 0.09531, 0.04092, 0.0, 1.0, 0.09531, 0.04092, 0.0, 1.0, 0.09531, 0.04092, 0.0, 1.0, 0.09531, 0.04092, 0.0, 1.0, 0.09531, 0.04092, 0.0, 1.0, 0.09531, 0.04092, 0.0, 1.0, 0.09531, 0.04092, 0.0, 1.0, 0.1779, 0.07619, 0.0, 1.0, 0.1779, 0.07619, 0.0, 1.0, 0.1779, 0.07619, 0.0, 1.0, 0.1779, 0.07619, 0.0, 1.0, 0.2051, 0.0865, 0.0, 1.0, 0.2051, 0.0865, 0.0, 1.0, 0.2051, 0.0865, 0.0, 1.0, 0.05951, 0.02732, 0.0, 1.0, 0.05951, 0.02732, 0.0, 1.0, 0.05951, 0.02732, 0.0, 1.0, 0.05951, 0.02732, 0.0, 1.0, 0.05951, 0.02732, 0.0, 1.0, 0.05951, 0.02732, 0.0, 1.0, 0.05951, 0.02732, 0.0, 1.0, 0.05951, 0.02732, 0.0, 1.0, 0.3419, 0.1413, 0.0, 1.0, 0.3419, 0.1413, 0.0, 1.0, 0.3419, 0.1413, 0.0, 1.0, 0.3419, 0.1413, 0.0, 1.0, 0.1779, 0.07619, 0.0, 1.0, 0.1779, 0.07619, 0.0, 1.0, 0.1779, 0.07619, 0.0, 1.0, 0.1779, 0.07619, 0.0, 1.0, 0.09531, 0.04092, 0.0, 1.0, 0.09531, 0.04092, 0.0, 1.0, 0.09531, 0.04092, 0.0, 1.0, 0.09531, 0.04092, 0.0, 1.0, 0.05951, 0.02732, 0.0, 1.0, 0.05951, 0.02732, 0.0, 1.0, 0.05951, 0.02732, 0.0, 1.0, 0.05951, 0.02732, 0.0, 1.0, 0.05951, 0.02732, 0.0, 1.0, 0.05951, 0.02732, 0.0, 1.0, 0.05951, 0.02732, 0.0, 1.0, 0.05951, 0.02732, 0.0, 1.0, 0.3419, 0.1413, 0.0, 1.0, 0.3419, 0.1413, 0.0, 1.0, 0.3419, 0.1413, 0.0, 1.0, 0.3419, 0.1413, 0.0, 1.0, 0.1779, 0.07619, 0.0, 1.0, 0.1779, 0.07619, 0.0, 1.0, 0.1779, 0.07619, 0.0, 1.0, 0.1779, 0.07619, 0.0, 1.0, 0.09531, 0.04092, 0.0, 1.0, 0.09531, 0.04092, 0.0, 1.0, 0.09531, 0.04092, 0.0, 1.0, 0.09531, 0.04092, 0.0, 1.0, 0.05951, 0.02732, 0.0, 1.0, 0.05951, 0.02732, 0.0, 1.0, 0.05951, 0.02732, 0.0, 1.0, 0.05951, 0.02732, 0.0, 1.0, 0.05951, 0.02732, 0.0, 1.0, 0.05951, 0.02732, 0.0, 1.0, 0.05951, 0.02732, 0.0, 1.0, 0.05951, 0.02732, 0.0, 1.0, 0.3419, 0.1413, 0.0, 1.0, 0.3419, 0.1413, 0.0, 1.0, 0.3419, 0.1413, 0.0, 1.0, 0.3419, 0.1413, 0.0, 1.0, 0.1779, 0.07619, 0.0, 1.0, 0.1779, 0.07619, 0.0, 1.0, 0.1779, 0.07619, 0.0, 1.0, 0.1779, 0.07619, 0.0, 1.0, 0.09531, 0.04092, 0.0, 1.0, 0.09531, 0.04092, 0.0, 1.0, 0.09531, 0.04092, 0.0, 1.0, 0.09531, 0.04092, 0.0, 1.0, 0.05951, 0.02732, 0.0, 1.0, 0.05951, 0.02732, 0.0, 1.0, 0.05951, 0.02732, 0.0, 1.0, 0.05951, 0.02732, 0.0, 1.0, 0.05951, 0.02732, 0.0, 1.0, 0.05951, 0.02732, 0.0, 1.0, 0.05951, 0.02732, 0.0, 1.0, 0.05951, 0.02732, 0.0, 1.0, 0.05951, 0.02732, 0.0, 1.0, 0.05951, 0.02732, 0.0, 1.0, 0.05951, 0.02732, 0.0, 1.0, 0.05951, 0.02732, 0.0, 1.0, 0.3419, 0.1413, 0.0, 1.0, 0.3419, 0.1413, 0.0, 1.0, 0.3419, 0.1413, 0.0, 1.0, 0.3419, 0.1413, 0.0, 1.0, 0.1779, 0.07619, 0.0, 1.0, 0.1779, 0.07619, 0.0, 1.0, 0.1779, 0.07619, 0.0, 1.0, 0.1779, 0.07619, 0.0, 1.0, 0.09531, 0.04092, 0.0, 1.0, 0.09531, 0.04092, 0.0, 1.0, 0.09531, 0.04092, 0.0, 1.0, 0.09531, 0.04092, 0.0, 1.0, 0.6038, 0.3185, 0.0, 1.0, 0.6038, 0.3185, 0.0, 1.0, 0.6038, 0.3185, 0.0, 1.0, 0.6038, 0.3185, 0.0, 1.0, 0.6038, 0.3185, 0.0, 1.0, 0.6038, 0.3185, 0.0, 1.0, 0.6038, 0.3185, 0.0, 1.0, 0.6038, 0.3185, 0.0, 1.0, 0.6038, 0.3185, 0.0, 1.0, 0.6038, 0.3185, 0.0, 1.0, 0.6038, 0.3185, 0.0, 1.0, 0.6038, 0.3185, 0.0, 1.0, 0.6038, 0.3185, 0.0, 1.0, 0.6038, 0.3185, 0.0, 1.0, 0.6038, 0.3185, 0.0, 1.0, 0.6038, 0.3185, 0.0, 1.0, 0.6038, 0.3185, 0.0, 1.0, 0.6038, 0.3185, 0.0, 1.0, 0.6038, 0.3185, 0.0, 1.0, 0.6038, 0.3185, 0.0, 1.0, 0.6038, 0.3185, 0.0, 1.0, 0.6038, 0.3185, 0.0, 1.0, 0.6038, 0.3185, 0.0, 1.0, 0.6038, 0.3185, 0.0, 1.0, 0.6038, 0.3185, 0.0, 1.0, 0.6038, 0.3185, 0.0, 1.0, 0.6038, 0.3185, 0.0, 1.0, 0.6038, 0.3185, 0.0, 1.0, 0.05951, 0.02732, 0.0, 1.0, 0.05951, 0.02732, 0.0, 1.0, 0.05951, 0.02732, 0.0, 1.0, 0.05951, 0.02732, 0.0, 1.0, 0.05951, 0.02732, 0.0, 1.0, 0.05951, 0.02732, 0.0, 1.0, 0.05951, 0.02732, 0.0, 1.0, 0.05951, 0.02732, 0.0, 1.0, 0.0, 0.0, 0.0, 1.0, 0.0, 0.0, 0.0, 1.0, 0.0, 0.0, 0.0, 1.0, 0.0, 0.0, 0.0, 1.0, 0.0, 0.0, 0.0, 1.0, 0.0, 0.0, 0.0, 1.0, 0.0, 0.0, 0.0, 1.0, 0.0, 0.0, 0.0, 1.0, 0.0, 0.0, 0.0, 1.0, 0.0, 0.0, 0.0, 1.0, 0.0, 0.0, 0.0, 1.0, 0.0, 0.0, 0.0, 1.0, 0.0, 0.0, 0.0, 1.0, 0.0, 0.0, 0.0, 1.0, 0.0, 0.0, 0.0, 1.0, 0.0, 0.0, 0.0, 1.0, 0.0, 0.0, 0.0, 1.0, 0.0, 0.0, 0.0, 1.0, 0.0, 0.0, 0.0, 1.0, 0.0, 0.0, 0.0, 1.0, 0.0, 0.0, 0.0, 1.0, 0.0, 0.0, 0.0, 1.0, 0.0, 0.0, 0.0, 1.0, 0.0, 0.0, 0.0, 1.0, 0.0, 0.0, 0.0, 1.0, 0.0, 0.0, 0.0, 1.0, 0.0, 0.0, 0.0, 1.0, 0.0, 0.0, 0.0, 1.0, 0.0, 0.0, 0.0, 1.0, 0.0, 0.0, 0.0, 1.0, 0.0, 0.0, 0.0, 1.0, 0.0, 0.0, 0.0, 1.0, 0.01033, 0.009721, 0.007499, 1.0, 0.01033, 0.009721, 0.007499, 1.0, 0.01033, 0.009721, 0.007499, 1.0, 0.01033, 0.009721, 0.007499, 1.0, 0.01033, 0.009721, 0.007499, 1.0, 0.01033, 0.009721, 0.007499, 1.0, 0.01033, 0.009721, 0.007499, 1.0, 0.01033, 0.009721, 0.007499, 1.0, 0.0, 0.0, 0.0, 1.0, 0.0, 0.0, 0.0, 1.0, 0.0, 0.0, 0.0, 1.0, 0.0, 0.0, 0.0, 1.0, 0.0, 0.0, 0.0, 1.0, 0.0, 0.0, 0.0, 1.0, 0.0, 0.0, 0.0, 1.0, 0.0, 0.0, 0.0, 1.0, 0.0, 0.0, 0.0, 1.0, 0.0, 0.0, 0.0, 1.0, 0.0, 0.0, 0.0, 1.0, 0.0, 0.0, 0.0, 1.0, 0.0, 0.0, 0.0, 1.0, 0.0, 0.0, 0.0, 1.0, 0.0, 0.0, 0.0, 1.0, 0.0, 0.0, 0.0, 1.0, 0.0, 0.0, 0.0, 1.0, 0.0, 0.0, 0.0, 1.0, 0.0, 0.0, 0.0, 1.0, 0.0, 0.0, 0.0, 1.0, 0.0, 0.0, 0.0, 1.0, 0.0, 0.0, 0.0, 1.0, 0.0, 0.0, 0.0, 1.0, 0.0, 0.0, 0.0, 1.0, 0.0, 0.0, 0.0, 1.0, 0.0, 0.0, 0.0, 1.0, 0.0, 0.0, 0.0, 1.0, 0.0, 0.0, 0.0, 1.0, 0.0, 0.0, 0.0, 1.0, 0.0, 0.0, 0.0, 1.0, 0.0, 0.0, 0.0, 1.0, 0.0, 0.0, 0.0, 1.0, 0.01033, 0.009721, 0.007499, 1.0, 0.01033, 0.009721, 0.007499, 1.0, 0.01033, 0.009721, 0.007499, 1.0, 0.01033, 0.009721, 0.007499, 1.0, 0.01033, 0.009721, 0.007499, 1.0, 0.01033, 0.009721, 0.007499, 1.0, 0.01033, 0.009721, 0.007499, 1.0, 0.01033, 0.009721, 0.007499, 1.0, 0.05951, 0.02732, 0.0, 1.0, 0.05951, 0.02732, 0.0, 1.0, 0.05951, 0.02732, 0.0, 1.0, 0.05951, 0.02732, 0.0, 1.0, 0.05951, 0.02732, 0.0, 1.0, 0.05951, 0.02732, 0.0, 1.0, 0.05951, 0.02732, 0.0, 1.0, 0.05951, 0.02732, 0.0, 1.0, 0.09531, 0.04092, 0.0, 1.0, 0.09531, 0.04092, 0.0, 1.0, 0.09531, 0.04092, 0.0, 1.0, 0.09531, 0.04092, 0.0, 1.0, 0.1779, 0.07619, 0.0, 1.0, 0.1779, 0.07619, 0.0, 1.0, 0.1779, 0.07619, 0.0, 1.0, 0.1779, 0.07619, 0.0, 1.0, 0.3419, 0.1413, 0.0, 1.0, 0.3419, 0.1413, 0.0, 1.0, 0.3419, 0.1413, 0.0, 1.0, 0.3419, 0.1413, 0.0, 1.0, 0.1779, 0.07619, 0.0, 1.0, 0.1779, 0.07619, 0.0, 1.0, 0.1779, 0.07619, 0.0, 1.0, 0.1779, 0.07619, 0.0, 1.0, 0.09531, 0.04092, 0.0, 1.0, 0.09531, 0.04092, 0.0, 1.0, 0.09531, 0.04092, 0.0, 1.0, 0.09531, 0.04092, 0.0, 1.0, 0.09531, 0.04092, 0.0, 1.0, 0.09531, 0.04092, 0.0, 1.0, 0.09531, 0.04092, 0.0, 1.0, 0.09531, 0.04092, 0.0, 1.0, 0.1779, 0.07619, 0.0, 1.0, 0.1779, 0.07619, 0.0, 1.0, 0.1779, 0.07619, 0.0, 1.0, 0.3419, 0.1413, 0.0, 1.0, 0.3419, 0.1413, 0.0, 1.0, 0.3419, 0.1413, 0.0, 1.0, 0.3419, 0.1413, 0.0, 1.0, 0.1779, 0.07619, 0.0, 1.0, 0.1779, 0.07619, 0.0, 1.0, 0.1779, 0.07619, 0.0, 1.0, 0.1779, 0.07619, 0.0, 1.0, 0.09531, 0.04092, 0.0, 1.0, 0.09531, 0.04092, 0.0, 1.0, 0.09531, 0.04092, 0.0, 1.0, 0.09531, 0.04092, 0.0, 1.0, 0.09531, 0.04092, 0.0, 1.0, 0.09531, 0.04092, 0.0, 1.0, 0.09531, 0.04092, 0.0, 1.0, 0.09531, 0.04092, 0.0, 1.0, 0.09531, 0.04092, 0.0, 1.0, 0.09531, 0.04092, 0.0, 1.0, 0.09531, 0.04092, 0.0, 1.0, 0.09531, 0.04092, 0.0, 1.0, 0.1779, 0.07619, 0.0, 1.0, 0.1779, 0.07619, 0.0, 1.0, 0.1779, 0.07619, 0.0, 1.0, 0.1779, 0.07619, 0.0, 1.0, 0.1779, 0.07619, 0.0, 1.0, 0.1779, 0.07619, 0.0, 1.0, 0.1779, 0.07619, 0.0, 1.0, 0.3419, 0.1413, 0.0, 1.0, 0.3419, 0.1413, 0.0, 1.0, 0.3419, 0.1413, 0.0, 1.0, 0.3419, 0.1413, 0.0, 1.0, 0.1779, 0.07619, 0.0, 1.0, 0.1779, 0.07619, 0.0, 1.0, 0.1779, 0.07619, 0.0, 1.0, 0.1779, 0.07619, 0.0, 1.0, 0.09531, 0.04092, 0.0, 1.0, 0.09531, 0.04092, 0.0, 1.0, 0.09531, 0.04092, 0.0, 1.0, 0.09531, 0.04092, 0.0, 1.0, 0.09531, 0.04092, 0.0, 1.0, 0.09531, 0.04092, 0.0, 1.0, 0.09531, 0.04092, 0.0, 1.0, 0.09531, 0.04092, 0.0, 1.0, 0.09531, 0.04092, 0.0, 1.0, 0.09531, 0.04092, 0.0, 1.0, 0.09531, 0.04092, 0.0, 1.0, 0.09531, 0.04092, 0.0, 1.0, 0.1779, 0.07619, 0.0, 1.0, 0.1779, 0.07619, 0.0, 1.0, 0.1779, 0.07619, 0.0, 1.0, 0.1779, 0.07619, 0.0, 1.0, 0.1779, 0.07619, 0.0, 1.0, 0.1779, 0.07619, 0.0, 1.0, 0.1779, 0.07619, 0.0, 1.0, 0.3419, 0.1413, 0.0, 1.0, 0.3419, 0.1413, 0.0, 1.0, 0.3419, 0.1413, 0.0, 1.0, 0.3419, 0.1413, 0.0, 1.0, 0.1779, 0.07619, 0.0, 1.0, 0.1779, 0.07619, 0.0, 1.0, 0.1779, 0.07619, 0.0, 1.0, 0.1779, 0.07619, 0.0, 1.0, 0.09531, 0.04092, 0.0, 1.0, 0.09531, 0.04092, 0.0, 1.0, 0.09531, 0.04092, 0.0, 1.0, 0.09531, 0.04092, 0.0, 1.0, 0.09531, 0.04092, 0.0, 1.0, 0.09531, 0.04092, 0.0, 1.0, 0.09531, 0.04092, 0.0, 1.0, 0.09531, 0.04092, 0.0, 1.0, 0.09531, 0.04092, 0.0, 1.0, 0.09531, 0.04092, 0.0, 1.0, 0.09531, 0.04092, 0.0, 1.0, 0.09531, 0.04092, 0.0, 1.0, 0.1779, 0.07619, 0.0, 1.0, 0.1779, 0.07619, 0.0, 1.0, 0.1779, 0.07619, 0.0, 1.0, 0.1779, 0.07619, 0.0, 1.0, 0.2051, 0.0865, 0.0, 1.0, 0.2051, 0.0865, 0.0, 1.0, 0.2051, 0.0865, 0.0, 1.0, 0.05951, 0.02732, 0.0, 1.0, 0.05951, 0.02732, 0.0, 1.0, 0.05951, 0.02732, 0.0, 1.0, 0.05951, 0.02732, 0.0, 1.0, 0.05951, 0.02732, 0.0, 1.0, 0.05951, 0.02732, 0.0, 1.0, 0.05951, 0.02732, 0.0, 1.0, 0.05951, 0.02732, 0.0, 1.0, 0.05951, 0.02732, 0.0, 1.0, 0.05951, 0.02732, 0.0, 1.0, 0.05951, 0.02732, 0.0, 1.0, 0.05951, 0.02732, 0.0, 1.0, 0.3419, 0.1413, 0.0, 1.0, 0.3419, 0.1413, 0.0, 1.0, 0.3419, 0.1413, 0.0, 1.0, 0.3419, 0.1413, 0.0, 1.0, 0.1779, 0.07619, 0.0, 1.0, 0.1779, 0.07619, 0.0, 1.0, 0.1779, 0.07619, 0.0, 1.0, 0.1779, 0.07619, 0.0, 1.0, 0.09531, 0.04092, 0.0, 1.0, 0.09531, 0.04092, 0.0, 1.0, 0.09531, 0.04092, 0.0, 1.0, 0.09531, 0.04092, 0.0, 1.0, 0.05951, 0.02732, 0.0, 1.0, 0.05951, 0.02732, 0.0, 1.0, 0.05951, 0.02732, 0.0, 1.0, 0.05951, 0.02732, 0.0, 1.0, 0.05951, 0.02732, 0.0, 1.0, 0.05951, 0.02732, 0.0, 1.0, 0.05951, 0.02732, 0.0, 1.0, 0.05951, 0.02732, 0.0, 1.0, 0.05951, 0.02732, 0.0, 1.0, 0.05951, 0.02732, 0.0, 1.0, 0.05951, 0.02732, 0.0, 1.0, 0.05951, 0.02732, 0.0, 1.0, 0.3419, 0.1413, 0.0, 1.0, 0.3419, 0.1413, 0.0, 1.0, 0.3419, 0.1413, 0.0, 1.0, 0.3419, 0.1413, 0.0, 1.0, 0.1779, 0.07619, 0.0, 1.0, 0.1779, 0.07619, 0.0, 1.0, 0.1779, 0.07619, 0.0, 1.0, 0.1779, 0.07619, 0.0, 1.0, 0.09531, 0.04092, 0.0, 1.0, 0.09531, 0.04092, 0.0, 1.0, 0.09531, 0.04092, 0.0, 1.0, 0.09531, 0.04092, 0.0, 1.0, 0.05951, 0.02732, 0.0, 1.0, 0.05951, 0.02732, 0.0, 1.0, 0.05951, 0.02732, 0.0, 1.0, 0.05951, 0.02732, 0.0, 1.0, 0.05951, 0.02732, 0.0, 1.0, 0.05951, 0.02732, 0.0, 1.0, 0.05951, 0.02732, 0.0, 1.0, 0.05951, 0.02732, 0.0, 1.0, 0.3419, 0.1413, 0.0, 1.0, 0.3419, 0.1413, 0.0, 1.0, 0.3419, 0.1413, 0.0, 1.0, 0.3419, 0.1413, 0.0, 1.0, 0.1779, 0.07619, 0.0, 1.0, 0.1779, 0.07619, 0.0, 1.0, 0.1779, 0.07619, 0.0, 1.0, 0.1779, 0.07619, 0.0, 1.0, 0.09531, 0.04092, 0.0, 1.0, 0.09531, 0.04092, 0.0, 1.0, 0.09531, 0.04092, 0.0, 1.0, 0.09531, 0.04092, 0.0, 1.0, 0.05951, 0.02732, 0.0, 1.0, 0.05951, 0.02732, 0.0, 1.0, 0.05951, 0.02732, 0.0, 1.0, 0.05951, 0.02732, 0.0, 1.0, 0.05951, 0.02732, 0.0, 1.0, 0.05951, 0.02732, 0.0, 1.0, 0.05951, 0.02732, 0.0, 1.0, 0.05951, 0.02732, 0.0, 1.0, 0.05951, 0.02732, 0.0, 1.0, 0.05951, 0.02732, 0.0, 1.0, 0.05951, 0.02732, 0.0, 1.0, 0.05951, 0.02732, 0.0, 1.0, 0.3419, 0.1413, 0.0, 1.0, 0.3419, 0.1413, 0.0, 1.0, 0.3419, 0.1413, 0.0, 1.0, 0.3419, 0.1413, 0.0, 1.0, 0.1779, 0.07619, 0.0, 1.0, 0.1779, 0.07619, 0.0, 1.0, 0.1779, 0.07619, 0.0, 1.0, 0.1779, 0.07619, 0.0, 1.0, 0.09531, 0.04092, 0.0, 1.0, 0.09531, 0.04092, 0.0, 1.0, 0.09531, 0.04092, 0.0, 1.0, 0.09531, 0.04092, 0.0, 1.0, 0.05951, 0.02732, 0.0, 1.0, 0.05951, 0.02732, 0.0, 1.0, 0.05951, 0.02732, 0.0, 1.0, 0.05951, 0.02732, 0.0, 1.0, 0.6038, 0.3185, 0.0, 1.0, 0.6038, 0.3185, 0.0, 1.0, 0.6038, 0.3185, 0.0, 1.0, 0.6038, 0.3185, 0.0, 1.0, 0.6038, 0.3185, 0.0, 1.0, 0.6038, 0.3185, 0.0, 1.0, 0.6038, 0.3185, 0.0, 1.0, 0.6038, 0.3185, 0.0, 1.0, 0.6038, 0.3185, 0.0, 1.0, 0.6038, 0.3185, 0.0, 1.0, 0.6038, 0.3185, 0.0, 1.0, 0.6038, 0.3185, 0.0, 1.0, 0.6038, 0.3185, 0.0, 1.0, 0.6038, 0.3185, 0.0, 1.0, 0.6038, 0.3185, 0.0, 1.0, 0.6038, 0.3185, 0.0, 1.0, 0.6038, 0.3185, 0.0, 1.0, 0.6038, 0.3185, 0.0, 1.0, 0.6038, 0.3185, 0.0, 1.0, 0.6038, 0.3185, 0.0, 1.0, 0.6038, 0.3185, 0.0, 1.0, 0.6038, 0.3185, 0.0, 1.0, 0.6038, 0.3185, 0.0, 1.0, 0.6038, 0.3185, 0.0, 1.0, 0.6038, 0.3185, 0.0, 1.0, 0.6038, 0.3185, 0.0, 1.0, 0.6038, 0.3185, 0.0, 1.0, 0.6038, 0.3185, 0.0, 1.0, 0.05951, 0.02732, 0.0, 1.0, 0.05951, 0.02732, 0.0, 1.0, 0.05951, 0.02732, 0.0, 1.0, 0.05951, 0.02732, 0.0, 1.0, 0.05951, 0.02732, 0.0, 1.0, 0.05951, 0.02732, 0.0, 1.0, 0.05951, 0.02732, 0.0, 1.0, 0.05951, 0.02732, 0.0, 1.0, 0.05951, 0.02732, 0.0, 1.0, 0.05951, 0.02732, 0.0, 1.0, 0.05951, 0.02732, 0.0, 1.0, 0.05951, 0.02732, 0.0, 1.0, 0.05951, 0.02732, 0.0, 1.0, 0.05951, 0.02732, 0.0, 1.0, 0.05951, 0.02732, 0.0, 1.0, 0.05951, 0.02732, 0.0, 1.0, 0.05951, 0.02732, 0.0, 1.0, 0.05951, 0.02732, 0.0, 1.0, 0.05951, 0.02732, 0.0, 1.0, 0.05951, 0.02732, 0.0, 1.0, 0.05951, 0.02732, 0.0, 1.0, 0.05951, 0.02732, 0.0, 1.0, 0.05951, 0.02732, 0.0, 1.0, 0.05951, 0.02732, 0.0, 1.0, 0.05951, 0.02732, 0.0, 1.0, 0.05951, 0.02732, 0.0, 1.0, 0.05951, 0.02732, 0.0, 1.0, 0.05951, 0.02732, 0.0, 1.0, 0.05951, 0.02732, 0.0, 1.0, 0.05951, 0.02732, 0.0, 1.0, 0.05951, 0.02732, 0.0, 1.0, 0.05951, 0.02732, 0.0, 1.0, 0.05951, 0.02732, 0.0, 1.0, 0.05951, 0.02732, 0.0, 1.0, 0.05951, 0.02732, 0.0, 1.0, 0.05951, 0.02732, 0.0, 1.0, 0.05951, 0.02732, 0.0, 1.0, 0.05951, 0.02732, 0.0, 1.0, 0.05951, 0.02732, 0.0, 1.0, 0.05951, 0.02732, 0.0, 1.0, 0.05951, 0.02732, 0.0, 1.0, 0.05951, 0.02732, 0.0, 1.0, 0.05951, 0.02732, 0.0, 1.0, 0.05951, 0.02732, 0.0, 1.0, 0.05951, 0.02732, 0.0, 1.0, 0.05951, 0.02732, 0.0, 1.0, 0.05951, 0.02732, 0.0, 1.0, 0.05951, 0.02732, 0.0, 1.0, 0.05951, 0.02732, 0.0, 1.0, 0.05951, 0.02732, 0.0, 1.0, 0.05951, 0.02732, 0.0, 1.0, 0.05951, 0.02732, 0.0, 1.0, 0.05951, 0.02732, 0.0, 1.0, 0.05951, 0.02732, 0.0, 1.0, 0.05951, 0.02732, 0.0, 1.0, 0.05951, 0.02732, 0.0, 1.0, 0.05951, 0.02732, 0.0, 1.0, 0.05951, 0.02732, 0.0, 1.0, 0.05951, 0.02732, 0.0, 1.0, 0.05951, 0.02732, 0.0, 1.0])
me_plane_007.materials.append(mat_material_002)
me_plane_007.use_remesh_preserve_volume = False
me_plane_007.use_remesh_preserve_attributes = False
me_plane_007.use_mirror_vertex_groups = False
me_plane_007.use_paint_bone_selection = False
me_plane_007.use_paint_mask = True
me_plane_007.update()

# ---- objects
ob_plane_007 = bpy.data.objects.new('Plane.007', me_plane_007)

# ---- transforms, parenting, visibility, modifiers, constraints
ob_plane_007.location = (1.601, -0.0004745, 0.02608)
ob_plane_007.scale = (0.9302, 0.958, 1.0)
ob_plane_007.lineart.crease_threshold = 0.0

# ---- collection membership
col_collection_1.objects.link(ob_plane_007)

# ---- scene / render settings (as saved in the file)
scene.frame_start = 1; scene.frame_end = 250; scene.frame_set(1)
scene.render.engine = 'BLENDER_EEVEE_NEXT'
scene.render.resolution_percentage = 50
scene.render.dither_intensity = 0.0
scene.cycles.use_denoising = False
scene.cycles.samples = 10
scene.cycles.sampling_pattern = 'TABULATED_SOBOL'
scene.cycles.light_sampling_threshold = 0.0
scene.cycles.use_adaptive_sampling = False
scene.cycles.use_light_tree = False
scene.cycles.blur_glossy = 0.0
scene.cycles.pixel_filter_type = 'GAUSSIAN'
scene.cycles.sample_clamp_indirect = 0.0
scene.view_settings.view_transform = 'Standard'
bpy.context.view_layer.update()

# ---- added for rendering (the .blend has no active camera and no usable light): camera, sun
cam_auto = bpy.data.cameras.new('AutoCamera')
cam_auto.lens = 50.0
cam_auto.sensor_width = 36.0
cam_auto.clip_end = 1000.0
ob_auto_camera = bpy.data.objects.new('AutoCamera', cam_auto)
scene.collection.objects.link(ob_auto_camera)
ob_auto_camera.location = (2.61729, -3.14074, 2.11723)
ob_auto_camera.rotation_euler = (1.09748, -7.21219e-08, 0.694738)
scene.camera = ob_auto_camera
light_auto_sun = bpy.data.lights.new('AutoSun', 'SUN')
light_auto_sun.energy = 3.0
light_auto_sun.angle = 0.0523599
ob_auto_sun = bpy.data.objects.new('AutoSun', light_auto_sun)
scene.collection.objects.link(ob_auto_sun)
ob_auto_sun.rotation_euler = (0.872665, 0.174533, 0.523599)
bpy.context.view_layer.update()
